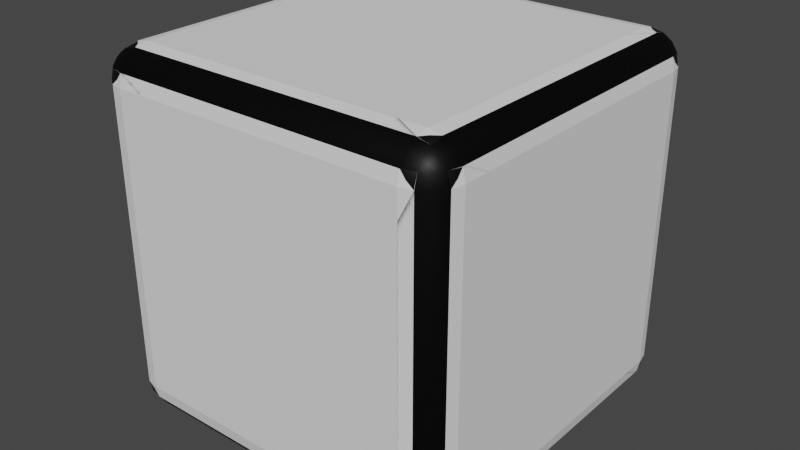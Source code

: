 # Source: Cube_Respaldo.blend  (saved by Blender 2.80.75; exported with 4.5.12 LTS)
import bpy
from mathutils import Matrix  # noqa: F401  (used for matrix-valued properties, if any)

bpy.ops.wm.read_factory_settings(use_empty=True)
scene = bpy.context.scene
scene.name = 'Scene'

# ---- collections
col_collection = bpy.data.collections.new('Collection'); scene.collection.children.link(col_collection)

# ---- materials (node trees are filled in below, after node groups)
mat_border = bpy.data.materials.new('Border')
mat_border.use_transparent_shadow = False
mat_front = bpy.data.materials.new('Front')
mat_front.use_transparent_shadow = False
mat_left = bpy.data.materials.new('Left')
mat_left.use_transparent_shadow = False
mat_back = bpy.data.materials.new('Back')
mat_back.use_transparent_shadow = False
mat_right = bpy.data.materials.new('Right')
mat_right.use_transparent_shadow = False
mat_up = bpy.data.materials.new('Up')
mat_up.use_transparent_shadow = False
mat_bottom = bpy.data.materials.new('Bottom')
mat_bottom.alpha_threshold = 0.0
mat_bottom.use_transparent_shadow = False
mat_bottom.line_color = (0.0, 0.0, 0.0, 1.0)

# ---- node groups
ng_auto_smooth = bpy.data.node_groups.new('Auto Smooth', 'GeometryNodeTree')
_s = ng_auto_smooth.interface.new_socket(name='Geometry', in_out='OUTPUT', socket_type='NodeSocketGeometry')
_s = ng_auto_smooth.interface.new_socket(name='Geometry', in_out='INPUT', socket_type='NodeSocketGeometry')
_s = ng_auto_smooth.interface.new_socket(name='Angle', in_out='INPUT', socket_type='NodeSocketFloat')
_s.subtype = 'ANGLE'
_s.min_value = 0.0
_s.max_value = 3.142
ng_auto_smooth.is_modifier = True
_N = ng_auto_smooth.nodes; _L = ng_auto_smooth.links
n0 = _N.new('NodeGroupOutput'); n0.name = 'Group Output'; n0.location = (480, -100)
n1 = _N.new('NodeGroupInput'); n1.name = 'Group Input'; n1.location = (-420, -300)
n2 = _N.new('NodeGroupInput'); n2.name = 'Group Input.001'; n2.location = (-60, -100)
n3 = _N.new('GeometryNodeSetShadeSmooth'); n3.name = 'Set Shade Smooth'; n3.location = (120, -100)
n3.domain = 'EDGE'
n4 = _N.new('GeometryNodeSetShadeSmooth'); n4.name = 'Set Shade Smooth.001'; n4.location = (300, -100)
n5 = _N.new('GeometryNodeInputMeshEdgeAngle'); n5.name = 'Edge Angle'; n5.location = (-420, -220)
n6 = _N.new('GeometryNodeInputEdgeSmooth'); n6.name = 'Is Edge Smooth'; n6.location = (-60, -160)
n7 = _N.new('GeometryNodeInputShadeSmooth'); n7.name = 'Is Face Smooth'; n7.location = (-240, -340)
n8 = _N.new('FunctionNodeBooleanMath'); n8.name = 'Boolean Math'; n8.location = (-60, -220)
n9 = _N.new('FunctionNodeCompare'); n9.name = 'Compare'; n9.location = (-240, -180)
n9.operation = 'LESS_EQUAL'
_L.new(n5.outputs[0], n9.inputs[0])
_L.new(n4.outputs[0], n0.inputs[0])
_L.new(n1.outputs[1], n9.inputs[1])
_L.new(n9.outputs[0], n8.inputs[0])
_L.new(n7.outputs[0], n8.inputs[1])
_L.new(n2.outputs[0], n3.inputs[0])
_L.new(n6.outputs[0], n3.inputs[1])
_L.new(n3.outputs[0], n4.inputs[0])
_L.new(n8.outputs[0], n3.inputs[2])
n0.is_active_output = True

# ---- material node trees
mat_border.use_nodes = True; mat_border.node_tree.nodes.clear()
_N = mat_border.node_tree.nodes; _L = mat_border.node_tree.links
n0 = _N.new('ShaderNodeOutputMaterial'); n0.name = 'Material Output'; n0.location = (300, 300)
n1 = _N.new('ShaderNodeBsdfPrincipled'); n1.name = 'Principled BSDF'; n1.location = (10, 300)
n1.distribution = 'GGX'
n1.subsurface_method = 'BURLEY'
n1.inputs[0].default_value = (0.0, 0.0, 0.0, 1.0)
n1.inputs[3].default_value = 1.45
n1.inputs[27].default_value = (0.0, 0.0, 0.0, 1.0)
n1.inputs[28].default_value = 1.0
_L.new(n1.outputs[0], n0.inputs[0])
n0.is_active_output = True
mat_front.use_nodes = True; mat_front.node_tree.nodes.clear()
_N = mat_front.node_tree.nodes; _L = mat_front.node_tree.links
n0 = _N.new('ShaderNodeOutputMaterial'); n0.name = 'Material Output'; n0.location = (300, 300)
n1 = _N.new('ShaderNodeBsdfPrincipled'); n1.name = 'Principled BSDF'; n1.location = (10, 300)
n1.distribution = 'GGX'
n1.subsurface_method = 'BURLEY'
n1.inputs[0].default_value = (0.0, 0.006436, 0.8, 1.0)
n1.inputs[3].default_value = 1.45
n1.inputs[27].default_value = (0.0, 0.0, 0.0, 1.0)
n1.inputs[28].default_value = 1.0
_L.new(n1.outputs[0], n0.inputs[0])
n0.is_active_output = True
mat_left.use_nodes = True; mat_left.node_tree.nodes.clear()
_N = mat_left.node_tree.nodes; _L = mat_left.node_tree.links
n0 = _N.new('ShaderNodeOutputMaterial'); n0.name = 'Material Output'; n0.location = (300, 300)
n1 = _N.new('ShaderNodeBsdfPrincipled'); n1.name = 'Principled BSDF'; n1.location = (10, 300)
n1.distribution = 'GGX'
n1.subsurface_method = 'BURLEY'
n1.inputs[0].default_value = (0.8, 0.6883, 0.0, 1.0)
n1.inputs[3].default_value = 1.45
n1.inputs[27].default_value = (0.0, 0.0, 0.0, 1.0)
n1.inputs[28].default_value = 1.0
_L.new(n1.outputs[0], n0.inputs[0])
n0.is_active_output = True
mat_back.use_nodes = True; mat_back.node_tree.nodes.clear()
_N = mat_back.node_tree.nodes; _L = mat_back.node_tree.links
n0 = _N.new('ShaderNodeOutputMaterial'); n0.name = 'Material Output'; n0.location = (300, 300)
n1 = _N.new('ShaderNodeBsdfPrincipled'); n1.name = 'Principled BSDF'; n1.location = (10, 300)
n1.distribution = 'GGX'
n1.subsurface_method = 'BURLEY'
n1.inputs[0].default_value = (0.8, 0.1338, 0.0, 1.0)
n1.inputs[3].default_value = 1.45
n1.inputs[27].default_value = (0.0, 0.0, 0.0, 1.0)
n1.inputs[28].default_value = 1.0
_L.new(n1.outputs[0], n0.inputs[0])
n0.is_active_output = True
mat_right.use_nodes = True; mat_right.node_tree.nodes.clear()
_N = mat_right.node_tree.nodes; _L = mat_right.node_tree.links
n0 = _N.new('ShaderNodeOutputMaterial'); n0.name = 'Material Output'; n0.location = (300, 300)
n1 = _N.new('ShaderNodeBsdfPrincipled'); n1.name = 'Principled BSDF'; n1.location = (10, 300)
n1.distribution = 'GGX'
n1.subsurface_method = 'BURLEY'
n1.inputs[0].default_value = (0.009448, 0.8, 0.0, 1.0)
n1.inputs[3].default_value = 1.45
n1.inputs[27].default_value = (0.0, 0.0, 0.0, 1.0)
n1.inputs[28].default_value = 1.0
_L.new(n1.outputs[0], n0.inputs[0])
n0.is_active_output = True
mat_up.use_nodes = True; mat_up.node_tree.nodes.clear()
_N = mat_up.node_tree.nodes; _L = mat_up.node_tree.links
n0 = _N.new('ShaderNodeOutputMaterial'); n0.name = 'Material Output'; n0.location = (300, 300)
n1 = _N.new('ShaderNodeBsdfPrincipled'); n1.name = 'Principled BSDF'; n1.location = (10, 300)
n1.distribution = 'GGX'
n1.subsurface_method = 'BURLEY'
n1.inputs[0].default_value = (0.8, 0.0, 0.0007974, 1.0)
n1.inputs[3].default_value = 1.45
n1.inputs[27].default_value = (0.0, 0.0, 0.0, 1.0)
n1.inputs[28].default_value = 1.0
_L.new(n1.outputs[0], n0.inputs[0])
n0.is_active_output = True
mat_bottom.use_nodes = True; mat_bottom.node_tree.nodes.clear()
_N = mat_bottom.node_tree.nodes; _L = mat_bottom.node_tree.links
n0 = _N.new('ShaderNodeOutputMaterial'); n0.name = 'Material Output'; n0.location = (300, 300)
n1 = _N.new('ShaderNodeBsdfPrincipled'); n1.name = 'Principled BSDF'; n1.location = (10, 300)
n1.distribution = 'GGX'
n1.subsurface_method = 'BURLEY'
n1.inputs[2].default_value = 0.4
n1.inputs[3].default_value = 1.45
n1.inputs[27].default_value = (0.0, 0.0, 0.0, 1.0)
n1.inputs[28].default_value = 1.0
_L.new(n1.outputs[0], n0.inputs[0])
n0.is_active_output = True

# ---- world
world_world = bpy.data.worlds.new('World'); scene.world = world_world
world_world.use_nodes = True; world_world.node_tree.nodes.clear()
_N = world_world.node_tree.nodes; _L = world_world.node_tree.links
n0 = _N.new('ShaderNodeOutputWorld'); n0.name = 'World Output'; n0.location = (300, 300)
n1 = _N.new('ShaderNodeBackground'); n1.name = 'Background'; n1.location = (10, 300)
n1.inputs[0].default_value = (0.05088, 0.05088, 0.05088, 1.0)
_L.new(n1.outputs[0], n0.inputs[0])
n0.is_active_output = True
world_world.color = (0.05088, 0.05088, 0.05088)
world_world.use_sun_shadow = False
world_world.sun_shadow_jitter_overblur = 0.0

# ---- meshes
me_cube_002 = bpy.data.meshes.new('Cube.002')
me_cube_002.from_pydata([(-0.82, -0.82, -1.0), (-0.82, -1.0, -0.82), (-1.0, -0.82, -0.82), (-0.82, -0.8889, -0.9863), (-0.82, -0.9473, -0.9473), (-0.8889, -0.82, -0.9863), (-0.8906, -0.8906, -0.9698), (-0.887, -0.9381, -0.9381), (-0.9239, -0.9239, -0.9239), (-0.8889, -0.9863, -0.82), (-0.9473, -0.9473, -0.82), (-0.82, -0.9863, -0.8889), (-0.8906, -0.9698, -0.8906), (-0.9381, -0.9381, -0.887), (-0.9863, -0.82, -0.8889), (-0.9473, -0.82, -0.9473), (-0.9863, -0.8889, -0.82), (-0.9698, -0.8906, -0.8906), (-0.9381, -0.887, -0.9381), (-0.82, -1.0, 0.82), (-0.82, -0.82, 1.0), (-1.0, -0.82, 0.82), (-0.82, -0.9863, 0.8889), (-0.82, -0.9473, 0.9473), (-0.8889, -0.9863, 0.82), (-0.8906, -0.9698, 0.8906), (-0.887, -0.9381, 0.9381), (-0.9239, -0.9239, 0.9239), (-0.8889, -0.82, 0.9863), (-0.9473, -0.82, 0.9473), (-0.82, -0.8889, 0.9863), (-0.8906, -0.8906, 0.9698), (-0.9381, -0.887, 0.9381), (-0.9863, -0.8889, 0.82), (-0.9473, -0.9473, 0.82), (-0.9863, -0.82, 0.8889), (-0.9698, -0.8906, 0.8906), (-0.9381, -0.9381, 0.887), (-0.82, 0.82, -1.0), (-1.0, 0.82, -0.82), (-0.82, 1.0, -0.82), (-0.8889, 0.82, -0.9863), (-0.9473, 0.82, -0.9473), (-0.82, 0.8889, -0.9863), (-0.8906, 0.8906, -0.9698), (-0.9381, 0.887, -0.9381), (-0.9239, 0.9239, -0.9239), (-0.9863, 0.8889, -0.82), (-0.9473, 0.9473, -0.82), (-0.9863, 0.82, -0.8889), (-0.9698, 0.8906, -0.8906), (-0.9381, 0.9381, -0.887), (-0.82, 0.9863, -0.8889), (-0.82, 0.9473, -0.9473), (-0.8889, 0.9863, -0.82), (-0.8906, 0.9698, -0.8906), (-0.887, 0.9381, -0.9381), (-0.82, 0.82, 1.0), (-0.82, 1.0, 0.82), (-1.0, 0.82, 0.82), (-0.82, 0.8889, 0.9863), (-0.82, 0.9473, 0.9473), (-0.8889, 0.82, 0.9863), (-0.8906, 0.8906, 0.9698), (-0.887, 0.9381, 0.9381), (-0.9239, 0.9239, 0.9239), (-0.8889, 0.9863, 0.82), (-0.9473, 0.9473, 0.82), (-0.82, 0.9863, 0.8889), (-0.8906, 0.9698, 0.8906), (-0.9381, 0.9381, 0.887), (-0.9863, 0.82, 0.8889), (-0.9473, 0.82, 0.9473), (-0.9863, 0.8889, 0.82), (-0.9698, 0.8906, 0.8906), (-0.9381, 0.887, 0.9381), (0.82, -0.82, -1.0), (1.0, -0.82, -0.82), (0.82, -1.0, -0.82), (0.8889, -0.82, -0.9863), (0.9473, -0.82, -0.9473), (0.82, -0.8889, -0.9863), (0.8906, -0.8906, -0.9698), (0.9381, -0.887, -0.9381), (0.9239, -0.9239, -0.9239), (0.9863, -0.8889, -0.82), (0.9473, -0.9473, -0.82), (0.9863, -0.82, -0.8889), (0.9698, -0.8906, -0.8906), (0.9381, -0.9381, -0.887), (0.82, -0.9863, -0.8889), (0.82, -0.9473, -0.9473), (0.8889, -0.9863, -0.82), (0.8906, -0.9698, -0.8906), (0.887, -0.9381, -0.9381), (0.82, -0.82, 1.0), (0.82, -1.0, 0.82), (1.0, -0.82, 0.82), (0.82, -0.8889, 0.9863), (0.82, -0.9473, 0.9473), (0.8889, -0.82, 0.9863), (0.8906, -0.8906, 0.9698), (0.887, -0.9381, 0.9381), (0.9239, -0.9239, 0.9239), (0.8889, -0.9863, 0.82), (0.9473, -0.9473, 0.82), (0.82, -0.9863, 0.8889), (0.8906, -0.9698, 0.8906), (0.9381, -0.9381, 0.887), (0.9863, -0.82, 0.8889), (0.9473, -0.82, 0.9473), (0.9863, -0.8889, 0.82), (0.9698, -0.8906, 0.8906), (0.9381, -0.887, 0.9381), (0.82, 0.82, -1.0), (0.82, 1.0, -0.82), (1.0, 0.82, -0.82), (0.82, 0.8889, -0.9863), (0.82, 0.9473, -0.9473), (0.8889, 0.82, -0.9863), (0.8906, 0.8906, -0.9698), (0.887, 0.9381, -0.9381), (0.9239, 0.9239, -0.9239), (0.8889, 0.9863, -0.82), (0.9473, 0.9473, -0.82), (0.82, 0.9863, -0.8889), (0.8906, 0.9698, -0.8906), (0.9381, 0.9381, -0.887), (0.9863, 0.82, -0.8889), (0.9473, 0.82, -0.9473), (0.9863, 0.8889, -0.82), (0.9698, 0.8906, -0.8906), (0.9381, 0.887, -0.9381), (0.82, 0.82, 1.0), (1.0, 0.82, 0.82), (0.82, 1.0, 0.82), (0.8889, 0.82, 0.9863), (0.9473, 0.82, 0.9473), (0.82, 0.8889, 0.9863), (0.8906, 0.8906, 0.9698), (0.9381, 0.887, 0.9381), (0.9239, 0.9239, 0.9239), (0.9863, 0.8889, 0.82), (0.9473, 0.9473, 0.82), (0.9863, 0.82, 0.8889), (0.9698, 0.8906, 0.8906), (0.9381, 0.9381, 0.887), (0.82, 0.9863, 0.8889), (0.82, 0.9473, 0.9473), (0.8889, 0.9863, 0.82), (0.8906, 0.9698, 0.8906), (0.887, 0.9381, 0.9381)], [], [(78, 96, 19, 1), (116, 134, 97, 77), (133, 57, 20, 95), (2, 21, 59, 39), (40, 58, 135, 115), (0, 3, 6, 5), (3, 4, 7, 6), (5, 6, 18, 15), (6, 7, 8, 18), (1, 9, 12, 11), (9, 10, 13, 12), (11, 12, 7, 4), (12, 13, 8, 7), (2, 14, 17, 16), (14, 15, 18, 17), (16, 17, 13, 10), (17, 18, 8, 13), (19, 22, 25, 24), (22, 23, 26, 25), (24, 25, 37, 34), (25, 26, 27, 37), (20, 28, 31, 30), (28, 29, 32, 31), (30, 31, 26, 23), (31, 32, 27, 26), (21, 33, 36, 35), (33, 34, 37, 36), (35, 36, 32, 29), (36, 37, 27, 32), (38, 41, 44, 43), (41, 42, 45, 44), (43, 44, 56, 53), (44, 45, 46, 56), (39, 47, 50, 49), (47, 48, 51, 50), (49, 50, 45, 42), (50, 51, 46, 45), (40, 52, 55, 54), (52, 53, 56, 55), (54, 55, 51, 48), (55, 56, 46, 51), (57, 60, 63, 62), (60, 61, 64, 63), (62, 63, 75, 72), (63, 64, 65, 75), (58, 66, 69, 68), (66, 67, 70, 69), (68, 69, 64, 61), (69, 70, 65, 64), (59, 71, 74, 73), (71, 72, 75, 74), (73, 74, 70, 67), (74, 75, 65, 70), (76, 79, 82, 81), (79, 80, 83, 82), (81, 82, 94, 91), (82, 83, 84, 94), (77, 85, 88, 87), (85, 86, 89, 88), (87, 88, 83, 80), (88, 89, 84, 83), (78, 90, 93, 92), (90, 91, 94, 93), (92, 93, 89, 86), (93, 94, 84, 89), (95, 98, 101, 100), (98, 99, 102, 101), (100, 101, 113, 110), (101, 102, 103, 113), (96, 104, 107, 106), (104, 105, 108, 107), (106, 107, 102, 99), (107, 108, 103, 102), (97, 109, 112, 111), (109, 110, 113, 112), (111, 112, 108, 105), (112, 113, 103, 108), (114, 117, 120, 119), (117, 118, 121, 120), (119, 120, 132, 129), (120, 121, 122, 132), (115, 123, 126, 125), (123, 124, 127, 126), (125, 126, 121, 118), (126, 127, 122, 121), (116, 128, 131, 130), (128, 129, 132, 131), (130, 131, 127, 124), (131, 132, 122, 127), (133, 136, 139, 138), (136, 137, 140, 139), (138, 139, 151, 148), (139, 140, 141, 151), (134, 142, 145, 144), (142, 143, 146, 145), (144, 145, 140, 137), (145, 146, 141, 140), (135, 147, 150, 149), (147, 148, 151, 150), (149, 150, 146, 143), (150, 151, 141, 146), (38, 0, 5, 41), (41, 5, 15, 42), (42, 15, 14, 49), (49, 14, 2, 39), (1, 19, 24, 9), (9, 24, 34, 10), (10, 34, 33, 16), (16, 33, 21, 2), (20, 57, 62, 28), (28, 62, 72, 29), (29, 72, 71, 35), (35, 71, 59, 21), (58, 40, 54, 66), (66, 54, 48, 67), (67, 48, 47, 73), (73, 47, 39, 59), (114, 38, 43, 117), (117, 43, 53, 118), (118, 53, 52, 125), (125, 52, 40, 115), (57, 133, 138, 60), (60, 138, 148, 61), (61, 148, 147, 68), (68, 147, 135, 58), (134, 116, 130, 142), (142, 130, 124, 143), (143, 124, 123, 149), (149, 123, 115, 135), (76, 114, 119, 79), (79, 119, 129, 80), (80, 129, 128, 87), (87, 128, 116, 77), (133, 95, 100, 136), (136, 100, 110, 137), (137, 110, 109, 144), (144, 109, 97, 134), (96, 78, 92, 104), (104, 92, 86, 105), (105, 86, 85, 111), (111, 85, 77, 97), (0, 76, 81, 3), (3, 81, 91, 4), (4, 91, 90, 11), (11, 90, 78, 1), (95, 20, 30, 98), (98, 30, 23, 99), (99, 23, 22, 106), (106, 22, 19, 96), (38, 114, 76, 0)])
_uv = me_cube_002.uv_layers.new(name='UVMap')
_uv.uv.foreach_set('vector', [0.3975, 0.7725, 0.6025, 0.7725, 0.6025, 0.9775, 0.3975, 0.9775, 0.3975, 0.5225, 0.6025, 0.5225, 0.6025, 0.7275, 0.3975, 0.7275, 0.6475, 0.5225, 0.8525, 0.5225, 0.8525, 0.7275, 0.6475, 0.7275, 0.3975, 0.0225, 0.6025, 0.0225, 0.6025, 0.2275, 0.3975, 0.2275, 0.3975, 0.2725, 0.6025, 0.2725, 0.6025, 0.4775, 0.3975, 0.4775, 0.1475, 0.7275, 0.1475, 0.7361, 0.1387, 0.7363, 0.1389, 0.7275, 0.1475, 0.7361, 0.1475, 0.75, 0.1391, 0.75, 0.1387, 0.7363, 0.1389, 0.7275, 0.1387, 0.7363, 0.125, 0.7359, 0.125, 0.7275, 0.1387, 0.7363, 0.1391, 0.75, 0.1345, 0.75, 0.125, 0.7359, 0.3975, 0.9775, 0.3975, 0.9861, 0.3887, 0.9863, 0.3889, 0.9775, 0.3975, 0.9861, 0.3975, 1.0, 0.3891, 1.0, 0.3887, 0.9863, 0.3889, 0.9775, 0.3887, 0.9863, 0.375, 0.9859, 0.375, 0.9775, 0.3887, 0.9863, 0.3891, 1.0, 0.3845, 1.0, 0.375, 0.9859, 0.3975, 0.0225, 0.3889, 0.0225, 0.3887, 0.01367, 0.3975, 0.01389, 0.3889, 0.0225, 0.375, 0.0225, 0.375, 0.01412, 0.3887, 0.01367, 0.3975, 0.01389, 0.3887, 0.01367, 0.3891, 0.0, 0.3975, 0.0, 0.3887, 0.01367, 0.375, 0.01412, 0.375, 0.00951, 0.3891, 0.0, 0.6025, 0.9775, 0.6111, 0.9775, 0.6113, 0.9863, 0.6025, 0.9861, 0.6111, 0.9775, 0.625, 0.9775, 0.625, 0.9859, 0.6113, 0.9863, 0.6025, 0.9861, 0.6113, 0.9863, 0.6109, 1.0, 0.6025, 1.0, 0.6113, 0.9863, 0.625, 0.9859, 0.625, 0.9905, 0.6109, 1.0, 0.8525, 0.7275, 0.8611, 0.7275, 0.8613, 0.7363, 0.8525, 0.7361, 0.8611, 0.7275, 0.875, 0.7275, 0.875, 0.7359, 0.8613, 0.7363, 0.8525, 0.7361, 0.8613, 0.7363, 0.8609, 0.75, 0.8525, 0.75, 0.8613, 0.7363, 0.875, 0.7359, 0.875, 0.7405, 0.8609, 0.75, 0.6025, 0.0225, 0.6025, 0.01389, 0.6113, 0.01367, 0.6111, 0.0225, 0.6025, 0.01389, 0.6025, 0.0, 0.6109, 0.0, 0.6113, 0.01367, 0.6111, 0.0225, 0.6113, 0.01367, 0.625, 0.01412, 0.625, 0.0225, 0.6113, 0.01367, 0.6109, 0.0, 0.6155, 0.0, 0.625, 0.01412, 0.1475, 0.5225, 0.1389, 0.5225, 0.1387, 0.5137, 0.1475, 0.5139, 0.1389, 0.5225, 0.125, 0.5225, 0.125, 0.5141, 0.1387, 0.5137, 0.1475, 0.5139, 0.1387, 0.5137, 0.1391, 0.5, 0.1475, 0.5, 0.1387, 0.5137, 0.125, 0.5141, 0.125, 0.5095, 0.1391, 0.5, 0.3975, 0.2275, 0.3975, 0.2361, 0.3887, 0.2363, 0.3889, 0.2275, 0.3975, 0.2361, 0.3975, 0.25, 0.3891, 0.25, 0.3887, 0.2363, 0.3889, 0.2275, 0.3887, 0.2363, 0.375, 0.2359, 0.375, 0.2275, 0.3887, 0.2363, 0.3891, 0.25, 0.3845, 0.25, 0.375, 0.2359, 0.3975, 0.2725, 0.3889, 0.2725, 0.3887, 0.2637, 0.3975, 0.2639, 0.3889, 0.2725, 0.375, 0.2725, 0.375, 0.2641, 0.3887, 0.2637, 0.3975, 0.2639, 0.3887, 0.2637, 0.3891, 0.25, 0.3975, 0.25, 0.3887, 0.2637, 0.375, 0.2641, 0.375, 0.2595, 0.3891, 0.25, 0.8525, 0.5225, 0.8525, 0.5139, 0.8613, 0.5137, 0.8611, 0.5225, 0.8525, 0.5139, 0.8525, 0.5, 0.8609, 0.5, 0.8613, 0.5137, 0.8611, 0.5225, 0.8613, 0.5137, 0.875, 0.5141, 0.875, 0.5225, 0.8613, 0.5137, 0.8609, 0.5, 0.8655, 0.5, 0.875, 0.5141, 0.6025, 0.2725, 0.6025, 0.2639, 0.6113, 0.2637, 0.6111, 0.2725, 0.6025, 0.2639, 0.6025, 0.25, 0.6109, 0.25, 0.6113, 0.2637, 0.6111, 0.2725, 0.6113, 0.2637, 0.625, 0.2641, 0.625, 0.2725, 0.6113, 0.2637, 0.6109, 0.25, 0.6155, 0.25, 0.625, 0.2641, 0.6025, 0.2275, 0.6111, 0.2275, 0.6113, 0.2363, 0.6025, 0.2361, 0.6111, 0.2275, 0.625, 0.2275, 0.625, 0.2359, 0.6113, 0.2363, 0.6025, 0.2361, 0.6113, 0.2363, 0.6109, 0.25, 0.6025, 0.25, 0.6113, 0.2363, 0.625, 0.2359, 0.625, 0.2405, 0.6109, 0.25, 0.3525, 0.7275, 0.3611, 0.7275, 0.3613, 0.7363, 0.3525, 0.7361, 0.3611, 0.7275, 0.375, 0.7275, 0.375, 0.7359, 0.3613, 0.7363, 0.3525, 0.7361, 0.3613, 0.7363, 0.3609, 0.75, 0.3525, 0.75, 0.3613, 0.7363, 0.375, 0.7359, 0.3782, 0.75, 0.3609, 0.75, 0.3975, 0.7275, 0.3975, 0.7361, 0.3887, 0.7363, 0.3889, 0.7275, 0.3975, 0.7361, 0.3975, 0.75, 0.3891, 0.75, 0.3887, 0.7363, 0.3889, 0.7275, 0.3887, 0.7363, 0.375, 0.7359, 0.375, 0.7275, 0.3887, 0.7363, 0.3891, 0.75, 0.3782, 0.75, 0.375, 0.7359, 0.3975, 0.7725, 0.3889, 0.7725, 0.3887, 0.7637, 0.3975, 0.7639, 0.3889, 0.7725, 0.375, 0.7725, 0.375, 0.7641, 0.3887, 0.7637, 0.3975, 0.7639, 0.3887, 0.7637, 0.3891, 0.75, 0.3975, 0.75, 0.3887, 0.7637, 0.375, 0.7641, 0.3782, 0.75, 0.3891, 0.75, 0.6475, 0.7275, 0.6475, 0.7361, 0.6387, 0.7363, 0.6389, 0.7275, 0.6475, 0.7361, 0.6475, 0.75, 0.6391, 0.75, 0.6387, 0.7363, 0.6389, 0.7275, 0.6387, 0.7363, 0.625, 0.7359, 0.625, 0.7275, 0.6387, 0.7363, 0.6391, 0.75, 0.625, 0.7468, 0.625, 0.7359, 0.6025, 0.7725, 0.6025, 0.7639, 0.6113, 0.7637, 0.6111, 0.7725, 0.6025, 0.7639, 0.6025, 0.75, 0.6109, 0.75, 0.6113, 0.7637, 0.6111, 0.7725, 0.6113, 0.7637, 0.625, 0.7641, 0.625, 0.7725, 0.6113, 0.7637, 0.6109, 0.75, 0.625, 0.7468, 0.625, 0.7641, 0.6025, 0.7275, 0.6111, 0.7275, 0.6113, 0.7363, 0.6025, 0.7361, 0.6111, 0.7275, 0.625, 0.7275, 0.625, 0.7359, 0.6113, 0.7363, 0.6025, 0.7361, 0.6113, 0.7363, 0.6109, 0.75, 0.6025, 0.75, 0.6113, 0.7363, 0.625, 0.7359, 0.625, 0.7468, 0.6109, 0.75, 0.3525, 0.5225, 0.3525, 0.5139, 0.3613, 0.5137, 0.3611, 0.5225, 0.3525, 0.5139, 0.3525, 0.5, 0.3609, 0.5, 0.3613, 0.5137, 0.3611, 0.5225, 0.3613, 0.5137, 0.375, 0.5141, 0.375, 0.5225, 0.3613, 0.5137, 0.3609, 0.5, 0.375, 0.5032, 0.375, 0.5141, 0.3975, 0.4775, 0.3975, 0.4861, 0.3887, 0.4863, 0.3889, 0.4775, 0.3975, 0.4861, 0.3975, 0.5, 0.3891, 0.5, 0.3887, 0.4863, 0.3889, 0.4775, 0.3887, 0.4863, 0.375, 0.4859, 0.375, 0.4775, 0.3887, 0.4863, 0.3891, 0.5, 0.375, 0.5032, 0.375, 0.4859, 0.3975, 0.5225, 0.3889, 0.5225, 0.3887, 0.5137, 0.3975, 0.5139, 0.3889, 0.5225, 0.375, 0.5225, 0.375, 0.5141, 0.3887, 0.5137, 0.3975, 0.5139, 0.3887, 0.5137, 0.3891, 0.5, 0.3975, 0.5, 0.3887, 0.5137, 0.375, 0.5141, 0.375, 0.5032, 0.3891, 0.5, 0.6475, 0.5225, 0.6389, 0.5225, 0.6387, 0.5137, 0.6475, 0.5139, 0.6389, 0.5225, 0.625, 0.5225, 0.625, 0.5141, 0.6387, 0.5137, 0.6475, 0.5139, 0.6387, 0.5137, 0.6391, 0.5, 0.6475, 0.5, 0.6387, 0.5137, 0.625, 0.5141, 0.6218, 0.5, 0.6391, 0.5, 0.6025, 0.5225, 0.6025, 0.5139, 0.6113, 0.5137, 0.6111, 0.5225, 0.6025, 0.5139, 0.6025, 0.5, 0.6109, 0.5, 0.6113, 0.5137, 0.6111, 0.5225, 0.6113, 0.5137, 0.625, 0.5141, 0.625, 0.5225, 0.6113, 0.5137, 0.6109, 0.5, 0.6218, 0.5, 0.625, 0.5141, 0.6025, 0.4775, 0.6111, 0.4775, 0.6113, 0.4863, 0.6025, 0.4861, 0.6111, 0.4775, 0.625, 0.4775, 0.625, 0.4859, 0.6113, 0.4863, 0.6025, 0.4861, 0.6113, 0.4863, 0.6109, 0.5, 0.6025, 0.5, 0.6113, 0.4863, 0.625, 0.4859, 0.6218, 0.5, 0.6109, 0.5, 0.1475, 0.5225, 0.1475, 0.7275, 0.1389, 0.7275, 0.1389, 0.5225, 0.1389, 0.5225, 0.1389, 0.7275, 0.125, 0.7275, 0.125, 0.5225, 0.375, 0.2275, 0.375, 0.0225, 0.3889, 0.0225, 0.3889, 0.2275, 0.3889, 0.2275, 0.3889, 0.0225, 0.3975, 0.0225, 0.3975, 0.2275, 0.3975, 0.9775, 0.6025, 0.9775, 0.6025, 0.9861, 0.3975, 0.9861, 0.3975, 0.9861, 0.6025, 0.9861, 0.6025, 1.0, 0.3975, 1.0, 0.3975, 0.0, 0.6025, 0.0, 0.6025, 0.01389, 0.3975, 0.01389, 0.3975, 0.01389, 0.6025, 0.01389, 0.6025, 0.0225, 0.3975, 0.0225, 0.8525, 0.7275, 0.8525, 0.5225, 0.8611, 0.5225, 0.8611, 0.7275, 0.8611, 0.7275, 0.8611, 0.5225, 0.875, 0.5225, 0.875, 0.7275, 0.625, 0.0225, 0.625, 0.2275, 0.6111, 0.2275, 0.6111, 0.0225, 0.6111, 0.0225, 0.6111, 0.2275, 0.6025, 0.2275, 0.6025, 0.0225, 0.6025, 0.2725, 0.3975, 0.2725, 0.3975, 0.2639, 0.6025, 0.2639, 0.6025, 0.2639, 0.3975, 0.2639, 0.3975, 0.25, 0.6025, 0.25, 0.6025, 0.25, 0.3975, 0.25, 0.3975, 0.2361, 0.6025, 0.2361, 0.6025, 0.2361, 0.3975, 0.2361, 0.3975, 0.2275, 0.6025, 0.2275, 0.3525, 0.5225, 0.1475, 0.5225, 0.1475, 0.5139, 0.3525, 0.5139, 0.3525, 0.5139, 0.1475, 0.5139, 0.1475, 0.5, 0.3525, 0.5, 0.375, 0.4775, 0.375, 0.2725, 0.3889, 0.2725, 0.3889, 0.4775, 0.3889, 0.4775, 0.3889, 0.2725, 0.3975, 0.2725, 0.3975, 0.4775, 0.8525, 0.5225, 0.6475, 0.5225, 0.6475, 0.5139, 0.8525, 0.5139, 0.8525, 0.5139, 0.6475, 0.5139, 0.6475, 0.5, 0.8525, 0.5, 0.625, 0.2725, 0.625, 0.4775, 0.6111, 0.4775, 0.6111, 0.2725, 0.6111, 0.2725, 0.6111, 0.4775, 0.6025, 0.4775, 0.6025, 0.2725, 0.6025, 0.5225, 0.3975, 0.5225, 0.3975, 0.5139, 0.6025, 0.5139, 0.6025, 0.5139, 0.3975, 0.5139, 0.3975, 0.5, 0.6025, 0.5, 0.6025, 0.5, 0.3975, 0.5, 0.3975, 0.4861, 0.6025, 0.4861, 0.6025, 0.4861, 0.3975, 0.4861, 0.3975, 0.4775, 0.6025, 0.4775, 0.3525, 0.7275, 0.3525, 0.5225, 0.3611, 0.5225, 0.3611, 0.7275, 0.3611, 0.7275, 0.3611, 0.5225, 0.375, 0.5225, 0.375, 0.7275, 0.375, 0.7275, 0.375, 0.5225, 0.3889, 0.5225, 0.3889, 0.7275, 0.3889, 0.7275, 0.3889, 0.5225, 0.3975, 0.5225, 0.3975, 0.7275, 0.6475, 0.5225, 0.6475, 0.7275, 0.6389, 0.7275, 0.6389, 0.5225, 0.6389, 0.5225, 0.6389, 0.7275, 0.625, 0.7275, 0.625, 0.5225, 0.625, 0.5225, 0.625, 0.7275, 0.6111, 0.7275, 0.6111, 0.5225, 0.6111, 0.5225, 0.6111, 0.7275, 0.6025, 0.7275, 0.6025, 0.5225, 0.6025, 0.7725, 0.3975, 0.7725, 0.3975, 0.7639, 0.6025, 0.7639, 0.6025, 0.7639, 0.3975, 0.7639, 0.3975, 0.75, 0.6025, 0.75, 0.6025, 0.75, 0.3975, 0.75, 0.3975, 0.7361, 0.6025, 0.7361, 0.6025, 0.7361, 0.3975, 0.7361, 0.3975, 0.7275, 0.6025, 0.7275, 0.1475, 0.7275, 0.3525, 0.7275, 0.3525, 0.7361, 0.1475, 0.7361, 0.1475, 0.7361, 0.3525, 0.7361, 0.3525, 0.75, 0.1475, 0.75, 0.375, 0.9775, 0.375, 0.7725, 0.3889, 0.7725, 0.3889, 0.9775, 0.3889, 0.9775, 0.3889, 0.7725, 0.3975, 0.7725, 0.3975, 0.9775, 0.6475, 0.7275, 0.8525, 0.7275, 0.8525, 0.7361, 0.6475, 0.7361, 0.6475, 0.7361, 0.8525, 0.7361, 0.8525, 0.75, 0.6475, 0.75, 0.625, 0.7725, 0.625, 0.9775, 0.6111, 0.9775, 0.6111, 0.7725, 0.6111, 0.7725, 0.6111, 0.9775, 0.6025, 0.9775, 0.6025, 0.7725, 0.1475, 0.5225, 0.3525, 0.5225, 0.3525, 0.7275, 0.1475, 0.7275])
me_cube_002.use_remesh_preserve_volume = False
me_cube_002.use_remesh_preserve_attributes = False
me_cube_002.use_mirror_vertex_groups = False
me_cube_002.update()
me_cube_003 = bpy.data.meshes.new('Cube.003')
me_cube_003.from_pydata([(-0.82, -0.8889, -0.9863), (-0.82, -0.9473, -0.9473), (-0.8889, -0.82, -0.9863), (-0.8906, -0.8906, -0.9698), (-0.887, -0.9381, -0.9381), (-0.9239, -0.9239, -0.9239), (-0.8889, -0.9863, -0.82), (-0.9473, -0.9473, -0.82), (-0.82, -0.9863, -0.8889), (-0.8906, -0.9698, -0.8906), (-0.9381, -0.9381, -0.887), (-0.9863, -0.82, -0.8889), (-0.9473, -0.82, -0.9473), (-0.9863, -0.8889, -0.82), (-0.9698, -0.8906, -0.8906), (-0.9381, -0.887, -0.9381), (-0.82, -0.9863, 0.8889), (-0.82, -0.9473, 0.9473), (-0.8889, -0.9863, 0.82), (-0.8906, -0.9698, 0.8906), (-0.887, -0.9381, 0.9381), (-0.9239, -0.9239, 0.9239), (-0.8889, -0.82, 0.9863), (-0.9473, -0.82, 0.9473), (-0.82, -0.8889, 0.9863), (-0.8906, -0.8906, 0.9698), (-0.9381, -0.887, 0.9381), (-0.9863, -0.8889, 0.82), (-0.9473, -0.9473, 0.82), (-0.9863, -0.82, 0.8889), (-0.9698, -0.8906, 0.8906), (-0.9381, -0.9381, 0.887), (-0.8889, 0.82, -0.9863), (-0.9473, 0.82, -0.9473), (-0.82, 0.8889, -0.9863), (-0.8906, 0.8906, -0.9698), (-0.9381, 0.887, -0.9381), (-0.9239, 0.9239, -0.9239), (-0.9863, 0.8889, -0.82), (-0.9473, 0.9473, -0.82), (-0.9863, 0.82, -0.8889), (-0.9698, 0.8906, -0.8906), (-0.9381, 0.9381, -0.887), (-0.82, 0.9863, -0.8889), (-0.82, 0.9473, -0.9473), (-0.8889, 0.9863, -0.82), (-0.8906, 0.9698, -0.8906), (-0.887, 0.9381, -0.9381), (-0.82, 0.8889, 0.9863), (-0.82, 0.9473, 0.9473), (-0.8889, 0.82, 0.9863), (-0.8906, 0.8906, 0.9698), (-0.887, 0.9381, 0.9381), (-0.9239, 0.9239, 0.9239), (-0.8889, 0.9863, 0.82), (-0.9473, 0.9473, 0.82), (-0.82, 0.9863, 0.8889), (-0.8906, 0.9698, 0.8906), (-0.9381, 0.9381, 0.887), (-0.9863, 0.82, 0.8889), (-0.9473, 0.82, 0.9473), (-0.9863, 0.8889, 0.82), (-0.9698, 0.8906, 0.8906), (-0.9381, 0.887, 0.9381), (0.8889, -0.82, -0.9863), (0.9473, -0.82, -0.9473), (0.82, -0.8889, -0.9863), (0.8906, -0.8906, -0.9698), (0.9381, -0.887, -0.9381), (0.9239, -0.9239, -0.9239), (0.9863, -0.8889, -0.82), (0.9473, -0.9473, -0.82), (0.9863, -0.82, -0.8889), (0.9698, -0.8906, -0.8906), (0.9381, -0.9381, -0.887), (0.82, -0.9863, -0.8889), (0.82, -0.9473, -0.9473), (0.8889, -0.9863, -0.82), (0.8906, -0.9698, -0.8906), (0.887, -0.9381, -0.9381), (0.82, -0.8889, 0.9863), (0.82, -0.9473, 0.9473), (0.8889, -0.82, 0.9863), (0.8906, -0.8906, 0.9698), (0.887, -0.9381, 0.9381), (0.9239, -0.9239, 0.9239), (0.8889, -0.9863, 0.82), (0.9473, -0.9473, 0.82), (0.82, -0.9863, 0.8889), (0.8906, -0.9698, 0.8906), (0.9381, -0.9381, 0.887), (0.9863, -0.82, 0.8889), (0.9473, -0.82, 0.9473), (0.9863, -0.8889, 0.82), (0.9698, -0.8906, 0.8906), (0.9381, -0.887, 0.9381), (0.82, 0.8889, -0.9863), (0.82, 0.9473, -0.9473), (0.8889, 0.82, -0.9863), (0.8906, 0.8906, -0.9698), (0.887, 0.9381, -0.9381), (0.9239, 0.9239, -0.9239), (0.8889, 0.9863, -0.82), (0.9473, 0.9473, -0.82), (0.82, 0.9863, -0.8889), (0.8906, 0.9698, -0.8906), (0.9381, 0.9381, -0.887), (0.9863, 0.82, -0.8889), (0.9473, 0.82, -0.9473), (0.9863, 0.8889, -0.82), (0.9698, 0.8906, -0.8906), (0.9381, 0.887, -0.9381), (0.8889, 0.82, 0.9863), (0.9473, 0.82, 0.9473), (0.82, 0.8889, 0.9863), (0.8906, 0.8906, 0.9698), (0.9381, 0.887, 0.9381), (0.9239, 0.9239, 0.9239), (0.9863, 0.8889, 0.82), (0.9473, 0.9473, 0.82), (0.9863, 0.82, 0.8889), (0.9698, 0.8906, 0.8906), (0.9381, 0.9381, 0.887), (0.82, 0.9863, 0.8889), (0.82, 0.9473, 0.9473), (0.8889, 0.9863, 0.82), (0.8906, 0.9698, 0.8906), (0.887, 0.9381, 0.9381), (-0.82, -0.6779, -1.0), (-0.6779, -0.82, -1.0), (-0.82, -0.8888, -0.9863), (-0.8888, -0.82, -0.9863), (-0.801, -0.749, -1.0), (-0.749, -0.801, -1.0), (-0.6779, -1.0, -0.82), (-0.82, -1.0, -0.6779), (-0.8888, -0.9863, -0.82), (-0.82, -0.9863, -0.8888), (-0.749, -1.0, -0.801), (-0.801, -1.0, -0.749), (-1.0, -0.82, -0.6779), (-1.0, -0.6779, -0.82), (-0.9863, -0.82, -0.8888), (-0.9863, -0.8888, -0.82), (-1.0, -0.801, -0.749), (-1.0, -0.749, -0.801), (-0.82, -1.0, 0.6779), (-0.6779, -1.0, 0.82), (-0.82, -0.9863, 0.8888), (-0.8888, -0.9863, 0.82), (-0.801, -1.0, 0.749), (-0.749, -1.0, 0.801), (-0.6779, -0.82, 1.0), (-0.82, -0.6779, 1.0), (-0.8888, -0.82, 0.9863), (-0.82, -0.8888, 0.9863), (-0.749, -0.801, 1.0), (-0.801, -0.749, 1.0), (-1.0, -0.6779, 0.82), (-1.0, -0.82, 0.6779), (-0.9863, -0.8888, 0.82), (-0.9863, -0.82, 0.8888), (-1.0, -0.749, 0.801), (-1.0, -0.801, 0.749), (-0.6779, 0.82, -1.0), (-0.82, 0.6779, -1.0), (-0.8888, 0.82, -0.9863), (-0.82, 0.8888, -0.9863), (-0.749, 0.801, -1.0), (-0.801, 0.749, -1.0), (-1.0, 0.6779, -0.82), (-1.0, 0.82, -0.6779), (-0.9863, 0.8888, -0.82), (-0.9863, 0.82, -0.8888), (-1.0, 0.749, -0.801), (-1.0, 0.801, -0.749), (-0.82, 1.0, -0.6779), (-0.6779, 1.0, -0.82), (-0.82, 0.9863, -0.8888), (-0.8888, 0.9863, -0.82), (-0.801, 1.0, -0.749), (-0.749, 1.0, -0.801), (-0.82, 0.6779, 1.0), (-0.6779, 0.82, 1.0), (-0.82, 0.8888, 0.9863), (-0.8888, 0.82, 0.9863), (-0.801, 0.749, 1.0), (-0.749, 0.801, 1.0), (-0.6779, 1.0, 0.82), (-0.82, 1.0, 0.6779), (-0.8888, 0.9863, 0.82), (-0.82, 0.9863, 0.8888), (-0.749, 1.0, 0.801), (-0.801, 1.0, 0.749), (-1.0, 0.82, 0.6779), (-1.0, 0.6779, 0.82), (-0.9863, 0.82, 0.8888), (-0.9863, 0.8888, 0.82), (-1.0, 0.801, 0.749), (-1.0, 0.749, 0.801), (0.6779, -0.82, -1.0), (0.82, -0.6779, -1.0), (0.8888, -0.82, -0.9863), (0.82, -0.8888, -0.9863), (0.749, -0.801, -1.0), (0.801, -0.749, -1.0), (1.0, -0.6779, -0.82), (1.0, -0.82, -0.6779), (0.9863, -0.8888, -0.82), (0.9863, -0.82, -0.8888), (1.0, -0.749, -0.801), (1.0, -0.801, -0.749), (0.82, -1.0, -0.6779), (0.6779, -1.0, -0.82), (0.82, -0.9863, -0.8888), (0.8888, -0.9863, -0.82), (0.801, -1.0, -0.749), (0.749, -1.0, -0.801), (0.82, -0.6779, 1.0), (0.6779, -0.82, 1.0), (0.82, -0.8888, 0.9863), (0.8888, -0.82, 0.9863), (0.801, -0.749, 1.0), (0.749, -0.801, 1.0), (0.6779, -1.0, 0.82), (0.82, -1.0, 0.6779), (0.8888, -0.9863, 0.82), (0.82, -0.9863, 0.8888), (0.749, -1.0, 0.801), (0.801, -1.0, 0.749), (1.0, -0.82, 0.6779), (1.0, -0.6779, 0.82), (0.9863, -0.82, 0.8888), (0.9863, -0.8888, 0.82), (1.0, -0.801, 0.749), (1.0, -0.749, 0.801), (0.82, 0.6779, -1.0), (0.6779, 0.82, -1.0), (0.82, 0.8888, -0.9863), (0.8888, 0.82, -0.9863), (0.801, 0.749, -1.0), (0.749, 0.801, -1.0), (0.6779, 1.0, -0.82), (0.82, 1.0, -0.6779), (0.8888, 0.9863, -0.82), (0.82, 0.9863, -0.8888), (0.749, 1.0, -0.801), (0.801, 1.0, -0.749), (1.0, 0.82, -0.6779), (1.0, 0.6779, -0.82), (0.9863, 0.82, -0.8888), (0.9863, 0.8888, -0.82), (1.0, 0.801, -0.749), (1.0, 0.749, -0.801), (0.6779, 0.82, 1.0), (0.82, 0.6779, 1.0), (0.8888, 0.82, 0.9863), (0.82, 0.8888, 0.9863), (0.749, 0.801, 1.0), (0.801, 0.749, 1.0), (1.0, 0.6779, 0.82), (1.0, 0.82, 0.6779), (0.9863, 0.8888, 0.82), (0.9863, 0.82, 0.8888), (1.0, 0.749, 0.801), (1.0, 0.801, 0.749), (0.82, 1.0, 0.6779), (0.6779, 1.0, 0.82), (0.82, 0.9863, 0.8888), (0.8888, 0.9863, 0.82), (0.801, 1.0, 0.749), (0.749, 1.0, 0.801), (-0.7982, 0.6561, -0.9735), (-0.6561, 0.7982, -0.9735), (-0.7792, 0.7272, -0.9735), (-0.7272, 0.7792, -0.9735), (-0.6561, -0.7982, -0.9735), (-0.7982, -0.6561, -0.9735), (-0.7272, -0.7792, -0.9735), (-0.7792, -0.7272, -0.9735), (-0.9735, -0.6561, -0.7982), (-0.9735, -0.7982, -0.6561), (-0.9735, -0.7272, -0.7792), (-0.9735, -0.7792, -0.7272), (-0.9735, 0.7982, -0.6561), (-0.9735, 0.6561, -0.7982), (-0.9735, 0.7792, -0.7272), (-0.9735, 0.7272, -0.7792), (-0.7982, -0.9735, -0.6561), (-0.6561, -0.9735, -0.7982), (-0.7792, -0.9735, -0.7272), (-0.7272, -0.9735, -0.7792), (-0.6561, -0.9735, 0.7982), (-0.7982, -0.9735, 0.6561), (-0.7272, -0.9735, 0.7792), (-0.7792, -0.9735, 0.7272), (-0.9735, -0.7982, 0.6561), (-0.9735, -0.6561, 0.7982), (-0.9735, -0.7792, 0.7272), (-0.9735, -0.7272, 0.7792), (-0.7982, -0.6561, 0.9735), (-0.6561, -0.7982, 0.9735), (-0.7792, -0.7272, 0.9735), (-0.7272, -0.7792, 0.9735), (-0.6561, 0.7982, 0.9735), (-0.7982, 0.6561, 0.9735), (-0.7272, 0.7792, 0.9735), (-0.7792, 0.7272, 0.9735), (-0.9735, 0.6561, 0.7982), (-0.9735, 0.7982, 0.6561), (-0.9735, 0.7272, 0.7792), (-0.9735, 0.7792, 0.7272), (-0.7982, 0.9735, 0.6561), (-0.6561, 0.9735, 0.7982), (-0.7792, 0.9735, 0.7272), (-0.7272, 0.9735, 0.7792), (-0.6561, 0.9735, -0.7982), (-0.7982, 0.9735, -0.6561), (-0.7272, 0.9735, -0.7792), (-0.7792, 0.9735, -0.7272), (0.6561, 0.7982, -0.9735), (0.7982, 0.6561, -0.9735), (0.7272, 0.7792, -0.9735), (0.7792, 0.7272, -0.9735), (0.7982, 0.9735, -0.6561), (0.6561, 0.9735, -0.7982), (0.7792, 0.9735, -0.7272), (0.7272, 0.9735, -0.7792), (0.7982, 0.6561, 0.9735), (0.6561, 0.7982, 0.9735), (0.7792, 0.7272, 0.9735), (0.7272, 0.7792, 0.9735), (0.6561, 0.9735, 0.7982), (0.7982, 0.9735, 0.6561), (0.7272, 0.9735, 0.7792), (0.7792, 0.9735, 0.7272), (0.9735, 0.7982, 0.6561), (0.9735, 0.6561, 0.7982), (0.9735, 0.7792, 0.7272), (0.9735, 0.7272, 0.7792), (0.9735, 0.6561, -0.7982), (0.9735, 0.7982, -0.6561), (0.9735, 0.7272, -0.7792), (0.9735, 0.7792, -0.7272), (0.7982, -0.6561, -0.9735), (0.6561, -0.7982, -0.9735), (0.7792, -0.7272, -0.9735), (0.7272, -0.7792, -0.9735), (0.9735, -0.7982, -0.6561), (0.9735, -0.6561, -0.7982), (0.9735, -0.7792, -0.7272), (0.9735, -0.7272, -0.7792), (0.6561, -0.7982, 0.9735), (0.7982, -0.6561, 0.9735), (0.7272, -0.7792, 0.9735), (0.7792, -0.7272, 0.9735), (0.9735, -0.6561, 0.7982), (0.9735, -0.7982, 0.6561), (0.9735, -0.7272, 0.7792), (0.9735, -0.7792, 0.7272), (0.7982, -0.9735, 0.6561), (0.6561, -0.9735, 0.7982), (0.7792, -0.9735, 0.7272), (0.7272, -0.9735, 0.7792), (0.6561, -0.9735, -0.7982), (0.7982, -0.9735, -0.6561), (0.7272, -0.9735, -0.7792), (0.7792, -0.9735, -0.7272)], [], [(93, 70, 208, 207, 230, 233), (185, 184, 48, 51, 50), (170, 141, 280, 285), (256, 255, 218, 221, 82, 112), (257, 256, 112, 115, 114), (128, 165, 272, 277), (0, 1, 4, 3), (2, 3, 15, 12), (3, 4, 5, 15), (136, 135, 146, 149, 18, 6), (6, 7, 10, 9), (8, 9, 4, 1), (9, 10, 5, 4), (40, 11, 142, 141, 170, 173), (11, 12, 15, 14), (13, 14, 10, 7), (14, 15, 5, 10), (88, 16, 148, 147, 224, 227), (16, 17, 20, 19), (18, 19, 31, 28), (19, 20, 21, 31), (154, 153, 182, 185, 50, 22), (22, 23, 26, 25), (24, 25, 20, 17), (25, 26, 21, 20), (158, 195, 308, 297), (27, 28, 31, 30), (29, 30, 26, 23), (30, 31, 21, 26), (164, 237, 320, 273), (32, 33, 36, 35), (34, 35, 47, 44), (35, 36, 37, 47), (61, 38, 172, 171, 194, 197), (38, 39, 42, 41), (40, 41, 36, 33), (41, 42, 37, 36), (176, 189, 312, 317), (43, 44, 47, 46), (45, 46, 42, 39), (46, 47, 37, 42), (184, 183, 254, 257, 114, 48), (48, 49, 52, 51), (50, 51, 63, 60), (51, 52, 53, 63), (188, 267, 332, 313), (54, 55, 58, 57), (56, 57, 52, 49), (57, 58, 53, 52), (203, 202, 64, 67, 66), (59, 60, 63, 62), (61, 62, 58, 55), (62, 63, 53, 58), (202, 201, 236, 239, 98, 64), (64, 65, 68, 67), (66, 67, 79, 76), (67, 68, 69, 79), (206, 249, 340, 349), (70, 71, 74, 73), (72, 73, 68, 65), (73, 74, 69, 68), (212, 225, 360, 365), (75, 76, 79, 78), (77, 78, 74, 71), (78, 79, 69, 74), (218, 255, 328, 353), (80, 81, 84, 83), (82, 83, 95, 92), (83, 84, 85, 95), (233, 232, 91, 94, 93), (86, 87, 90, 89), (88, 89, 84, 81), (89, 90, 85, 84), (120, 91, 232, 231, 260, 263), (91, 92, 95, 94), (93, 94, 90, 87), (94, 95, 85, 90), (245, 244, 102, 105, 104), (96, 97, 100, 99), (98, 99, 111, 108), (99, 100, 101, 111), (125, 102, 244, 243, 266, 269), (102, 103, 106, 105), (104, 105, 100, 97), (105, 106, 101, 100), (248, 261, 336, 341), (107, 108, 111, 110), (109, 110, 106, 103), (110, 111, 101, 106), (263, 262, 118, 121, 120), (112, 113, 116, 115), (114, 115, 127, 124), (115, 116, 117, 127), (269, 268, 123, 126, 125), (118, 119, 122, 121), (120, 121, 116, 113), (121, 122, 117, 116), (272, 274, 275, 273, 320, 322, 323, 321, 344, 346, 347, 345, 276, 278, 279, 277), (123, 124, 127, 126), (125, 126, 122, 119), (126, 127, 117, 122), (131, 130, 0, 3, 2), (32, 2, 12, 33), (33, 12, 11, 40), (140, 159, 296, 281), (134, 213, 364, 289), (6, 18, 28, 7), (7, 28, 27, 13), (143, 142, 11, 14, 13), (152, 219, 352, 301), (22, 50, 60, 23), (23, 60, 59, 29), (161, 160, 27, 30, 29), (179, 178, 43, 46, 45), (54, 45, 39, 55), (55, 39, 38, 61), (194, 171, 284, 309), (167, 166, 32, 35, 34), (96, 34, 44, 97), (97, 44, 43, 104), (242, 177, 316, 325), (254, 183, 304, 329), (48, 114, 124, 49), (49, 124, 123, 56), (191, 190, 54, 57, 56), (251, 250, 107, 110, 109), (118, 109, 103, 119), (119, 103, 102, 125), (266, 243, 324, 333), (236, 201, 344, 321), (64, 98, 108, 65), (65, 108, 107, 72), (209, 208, 70, 73, 72), (221, 220, 80, 83, 82), (112, 82, 92, 113), (113, 92, 91, 120), (260, 231, 356, 337), (215, 214, 75, 78, 77), (86, 77, 71, 87), (87, 71, 70, 93), (230, 207, 348, 357), (200, 129, 276, 345), (0, 66, 76, 1), (1, 76, 75, 8), (137, 136, 6, 9, 8), (155, 154, 22, 25, 24), (80, 24, 17, 81), (81, 17, 16, 88), (224, 147, 292, 361), (104, 43, 178, 177, 242, 245), (328, 330, 331, 329, 304, 306, 307, 305, 300, 302, 303, 301, 352, 354, 355, 353), (316, 318, 319, 317, 312, 314, 315, 313, 332, 334, 335, 333, 324, 326, 327, 325), (364, 366, 367, 365, 360, 362, 363, 361, 292, 294, 295, 293, 288, 290, 291, 289), (340, 342, 343, 341, 336, 338, 339, 337, 356, 358, 359, 357, 348, 350, 351, 349), (280, 282, 283, 281, 296, 298, 299, 297, 308, 310, 311, 309, 284, 286, 287, 285), (146, 135, 288, 293), (29, 59, 196, 195, 158, 161), (56, 123, 268, 267, 188, 191), (227, 226, 86, 89, 88), (182, 153, 300, 305), (149, 148, 16, 19, 18), (190, 189, 176, 179, 45, 54), (262, 261, 248, 251, 109, 118), (226, 225, 212, 215, 77, 86), (13, 27, 160, 159, 140, 143), (173, 172, 38, 41, 40), (72, 107, 250, 249, 206, 209), (8, 75, 214, 213, 134, 137), (238, 237, 164, 167, 34, 96), (197, 196, 59, 62, 61), (239, 238, 96, 99, 98), (220, 219, 152, 155, 24, 80), (130, 129, 200, 203, 66, 0), (128, 132, 133, 129, 130, 131), (134, 138, 139, 135, 136, 137), (140, 144, 145, 141, 142, 143), (146, 150, 151, 147, 148, 149), (152, 156, 157, 153, 154, 155), (158, 162, 163, 159, 160, 161), (164, 168, 169, 165, 166, 167), (170, 174, 175, 171, 172, 173), (176, 180, 181, 177, 178, 179), (182, 186, 187, 183, 184, 185), (188, 192, 193, 189, 190, 191), (194, 198, 199, 195, 196, 197), (200, 204, 205, 201, 202, 203), (206, 210, 211, 207, 208, 209), (212, 216, 217, 213, 214, 215), (218, 222, 223, 219, 220, 221), (224, 228, 229, 225, 226, 227), (230, 234, 235, 231, 232, 233), (236, 240, 241, 237, 238, 239), (242, 246, 247, 243, 244, 245), (248, 252, 253, 249, 250, 251), (254, 258, 259, 255, 256, 257), (260, 264, 265, 261, 262, 263), (266, 270, 271, 267, 268, 269), (188, 313, 315, 192), (192, 315, 314, 193), (193, 314, 312, 189), (316, 177, 181, 318), (318, 181, 180, 319), (319, 180, 176, 317), (260, 337, 339, 264), (264, 339, 338, 265), (265, 338, 336, 261), (340, 249, 253, 342), (342, 253, 252, 343), (343, 252, 248, 341), (224, 361, 363, 228), (228, 363, 362, 229), (229, 362, 360, 225), (364, 213, 217, 366), (366, 217, 216, 367), (367, 216, 212, 365), (158, 297, 299, 162), (162, 299, 298, 163), (163, 298, 296, 159), (280, 141, 145, 282), (282, 145, 144, 283), (283, 144, 140, 281), (324, 243, 247, 326), (326, 247, 246, 327), (327, 246, 242, 325), (348, 207, 211, 350), (350, 211, 210, 351), (351, 210, 206, 349), (288, 135, 139, 290), (290, 139, 138, 291), (291, 138, 134, 289), (152, 301, 303, 156), (156, 303, 302, 157), (157, 302, 300, 153), (304, 183, 187, 306), (306, 187, 186, 307), (307, 186, 182, 305), (328, 255, 259, 330), (330, 259, 258, 331), (331, 258, 254, 329), (352, 219, 223, 354), (354, 223, 222, 355), (355, 222, 218, 353), (284, 171, 175, 286), (286, 175, 174, 287), (287, 174, 170, 285), (308, 195, 199, 310), (310, 199, 198, 311), (311, 198, 194, 309), (332, 267, 271, 334), (334, 271, 270, 335), (335, 270, 266, 333), (356, 231, 235, 358), (358, 235, 234, 359), (359, 234, 230, 357), (292, 147, 151, 294), (294, 151, 150, 295), (295, 150, 146, 293), (236, 321, 323, 240), (240, 323, 322, 241), (241, 322, 320, 237), (272, 165, 169, 274), (274, 169, 168, 275), (275, 168, 164, 273), (200, 345, 347, 204), (204, 347, 346, 205), (205, 346, 344, 201), (128, 277, 279, 132), (132, 279, 278, 133), (133, 278, 276, 129), (166, 165, 128, 131, 2, 32)])
me_cube_003.polygons.foreach_set('use_smooth', [True] * 270)
me_cube_003.polygons.foreach_set('material_index', [0, 0, 0, 0, 0, 0, 0, 0, 0, 0, 0, 0, 0, 0, 0, 0, 0, 0, 0, 0, 0, 0, 0, 0, 0, 0, 0, 0, 0, 0, 0, 0, 0, 0, 0, 0, 0, 0, 0, 0, 0, 0, 0, 0, 0, 0, 0, 0, 0, 0, 0, 0, 0, 0, 0, 0, 0, 0, 0, 0, 0, 0, 0, 0, 0, 0, 0, 0, 0, 0, 0, 0, 0, 0, 0, 0, 0, 0, 0, 0, 0, 0, 0, 0, 0, 0, 0, 0, 0, 0, 0, 0, 0, 0, 0, 0, 0, 6, 0, 0, 0, 0, 0, 0, 0, 0, 0, 0, 0, 0, 0, 0, 0, 0, 0, 0, 0, 0, 0, 0, 0, 0, 0, 0, 0, 0, 0, 0, 0, 0, 0, 0, 0, 0, 0, 0, 0, 0, 0, 0, 0, 0, 0, 0, 0, 0, 0, 0, 0, 0, 5, 3, 1, 4, 2, 0, 0, 0, 0, 0, 0, 0, 0, 0, 0, 0, 0, 0, 0, 0, 0, 0, 0, 0, 0, 0, 0, 0, 0, 0, 0, 0, 0, 0, 0, 0, 0, 0, 0, 0, 0, 0, 0, 0, 0, 0, 0, 0, 0, 0, 0, 0, 0, 0, 0, 0, 0, 0, 0, 0, 0, 0, 0, 0, 0, 0, 0, 0, 0, 0, 0, 0, 0, 0, 0, 0, 0, 0, 0, 0, 0, 0, 0, 0, 0, 0, 0, 0, 0, 0, 0, 0, 0, 0, 0, 0, 0, 0, 0, 0, 0, 0, 0, 0, 0, 0, 0, 0, 0, 0, 0, 0, 0, 0, 0, 0, 0, 0, 0, 0])
_k = set([(272, 274), (272, 277), (273, 275), (273, 320), (274, 275), (276, 278), (276, 345), (277, 279), (278, 279), (280, 282), (280, 285), (281, 283), (281, 296), (282, 283), (284, 286), (284, 309), (285, 287), (286, 287), (288, 290), (288, 293), (289, 291), (289, 364), (290, 291), (292, 294), (292, 361), (293, 295), (294, 295), (296, 298), (297, 299), (297, 308), (298, 299), (300, 302), (300, 305), (301, 303), (301, 352), (302, 303), (304, 306), (304, 329), (305, 307), (306, 307), (308, 310), (309, 311), (310, 311), (312, 314), (312, 317), (313, 315), (313, 332), (314, 315), (316, 318), (316, 325), (317, 319), (318, 319), (320, 322), (321, 323), (321, 344), (322, 323), (324, 326), (324, 333), (325, 327), (326, 327), (328, 330), (328, 353), (329, 331), (330, 331), (332, 334), (333, 335), (334, 335), (336, 338), (336, 341), (337, 339), (337, 356), (338, 339), (340, 342), (340, 349), (341, 343), (342, 343), (344, 346), (345, 347), (346, 347), (348, 350), (348, 357), (349, 351), (350, 351), (352, 354), (353, 355), (354, 355), (356, 358), (357, 359), (358, 359), (360, 362), (360, 365), (361, 363), (362, 363), (364, 366), (365, 367), (366, 367)])
me_cube_003.attributes.new('sharp_edge', 'BOOLEAN', 'EDGE').data.foreach_set('value', [ (min(e.vertices), max(e.vertices)) in _k for e in me_cube_003.edges])
_uv = me_cube_003.uv_layers.new(name='UVMap')
_uv.uv.foreach_set('vector', [0.6025, 0.7361, 0.3975, 0.7361, 0.3975, 0.7361, 0.4153, 0.7275, 0.5847, 0.7275, 0.6025, 0.7361, 0.8611, 0.5225, 0.8525, 0.5139, 0.8525, 0.5139, 0.8613, 0.5137, 0.8611, 0.5225, 0.3975, 0.2097, 0.3975, 0.04026, 0.3975, 0.04075, 0.3975, 0.2093, 0.6389, 0.5225, 0.6475, 0.5403, 0.6475, 0.7097, 0.6389, 0.7275, 0.6389, 0.7275, 0.6389, 0.5225, 0.6475, 0.5139, 0.6389, 0.5225, 0.6389, 0.5225, 0.6387, 0.5137, 0.6475, 0.5139, 0.1475, 0.7097, 0.1475, 0.5403, 0.1475, 0.5407, 0.1475, 0.7093, 0.1475, 0.7361, 0.1475, 0.75, 0.1391, 0.75, 0.1387, 0.7363, 0.1389, 0.7275, 0.1387, 0.7363, 0.125, 0.7359, 0.125, 0.7275, 0.1387, 0.7363, 0.1391, 0.75, 0.1345, 0.75, 0.125, 0.7359, 0.3975, 0.9861, 0.4153, 0.9775, 0.5847, 0.9775, 0.6025, 0.9861, 0.6025, 0.9861, 0.3975, 0.9861, 0.3975, 0.9861, 0.3975, 1.0, 0.3891, 1.0, 0.3887, 0.9863, 0.3889, 0.9775, 0.3887, 0.9863, 0.375, 0.9859, 0.375, 0.9775, 0.3887, 0.9863, 0.3891, 1.0, 0.3845, 1.0, 0.375, 0.9859, 0.3889, 0.2275, 0.3889, 0.0225, 0.3889, 0.0225, 0.3975, 0.04026, 0.3975, 0.2097, 0.3889, 0.2275, 0.3889, 0.0225, 0.375, 0.0225, 0.375, 0.01412, 0.3887, 0.01367, 0.3975, 0.01389, 0.3887, 0.01367, 0.3891, 0.0, 0.3975, 0.0, 0.3887, 0.01367, 0.375, 0.01412, 0.375, 0.00951, 0.3891, 0.0, 0.6111, 0.7725, 0.6111, 0.9775, 0.6111, 0.9775, 0.6025, 0.9597, 0.6025, 0.7903, 0.6111, 0.7725, 0.6111, 0.9775, 0.625, 0.9775, 0.625, 0.9859, 0.6113, 0.9863, 0.6025, 0.9861, 0.6113, 0.9863, 0.6109, 1.0, 0.6025, 1.0, 0.6113, 0.9863, 0.625, 0.9859, 0.625, 0.9905, 0.6109, 1.0, 0.8611, 0.7275, 0.8525, 0.7097, 0.8525, 0.5403, 0.8611, 0.5225, 0.8611, 0.5225, 0.8611, 0.7275, 0.8611, 0.7275, 0.875, 0.7275, 0.875, 0.7359, 0.8613, 0.7363, 0.8525, 0.7361, 0.8613, 0.7363, 0.8609, 0.75, 0.8525, 0.75, 0.8613, 0.7363, 0.875, 0.7359, 0.875, 0.7405, 0.8609, 0.75, 0.6025, 0.04026, 0.6025, 0.2097, 0.6025, 0.2093, 0.6025, 0.04075, 0.6025, 0.01389, 0.6025, 0.0, 0.6109, 0.0, 0.6113, 0.01367, 0.6111, 0.0225, 0.6113, 0.01367, 0.625, 0.01412, 0.625, 0.0225, 0.6113, 0.01367, 0.6109, 0.0, 0.6155, 0.0, 0.625, 0.01412, 0.1653, 0.5225, 0.3347, 0.5225, 0.3343, 0.5225, 0.1657, 0.5225, 0.1389, 0.5225, 0.125, 0.5225, 0.125, 0.5141, 0.1387, 0.5137, 0.1475, 0.5139, 0.1387, 0.5137, 0.1391, 0.5, 0.1475, 0.5, 0.1387, 0.5137, 0.125, 0.5141, 0.125, 0.5095, 0.1391, 0.5, 0.6025, 0.2361, 0.3975, 0.2361, 0.3975, 0.2361, 0.4153, 0.2275, 0.5847, 0.2275, 0.6025, 0.2361, 0.3975, 0.2361, 0.3975, 0.25, 0.3891, 0.25, 0.3887, 0.2363, 0.3889, 0.2275, 0.3887, 0.2363, 0.375, 0.2359, 0.375, 0.2275, 0.3887, 0.2363, 0.3891, 0.25, 0.3845, 0.25, 0.375, 0.2359, 0.4153, 0.2725, 0.5847, 0.2725, 0.5843, 0.2725, 0.4157, 0.2725, 0.3889, 0.2725, 0.375, 0.2725, 0.375, 0.2641, 0.3887, 0.2637, 0.3975, 0.2639, 0.3887, 0.2637, 0.3891, 0.25, 0.3975, 0.25, 0.3887, 0.2637, 0.375, 0.2641, 0.375, 0.2595, 0.3891, 0.25, 0.8525, 0.5139, 0.8347, 0.5225, 0.6653, 0.5225, 0.6475, 0.5139, 0.6475, 0.5139, 0.8525, 0.5139, 0.8525, 0.5139, 0.8525, 0.5, 0.8609, 0.5, 0.8613, 0.5137, 0.8611, 0.5225, 0.8613, 0.5137, 0.875, 0.5141, 0.875, 0.5225, 0.8613, 0.5137, 0.8609, 0.5, 0.8655, 0.5, 0.875, 0.5141, 0.6025, 0.2903, 0.6025, 0.4597, 0.6025, 0.4593, 0.6025, 0.2907, 0.6025, 0.2639, 0.6025, 0.25, 0.6109, 0.25, 0.6113, 0.2637, 0.6111, 0.2725, 0.6113, 0.2637, 0.625, 0.2641, 0.625, 0.2725, 0.6113, 0.2637, 0.6109, 0.25, 0.6155, 0.25, 0.625, 0.2641, 0.3525, 0.7361, 0.3611, 0.7275, 0.3611, 0.7275, 0.3613, 0.7363, 0.3525, 0.7361, 0.6111, 0.2275, 0.625, 0.2275, 0.625, 0.2359, 0.6113, 0.2363, 0.6025, 0.2361, 0.6113, 0.2363, 0.6109, 0.25, 0.6025, 0.25, 0.6113, 0.2363, 0.625, 0.2359, 0.625, 0.2405, 0.6109, 0.25, 0.3611, 0.7275, 0.3525, 0.7097, 0.3525, 0.5403, 0.3611, 0.5225, 0.3611, 0.5225, 0.3611, 0.7275, 0.3611, 0.7275, 0.375, 0.7275, 0.375, 0.7359, 0.3613, 0.7363, 0.3525, 0.7361, 0.3613, 0.7363, 0.3609, 0.75, 0.3525, 0.75, 0.3613, 0.7363, 0.375, 0.7359, 0.3782, 0.75, 0.3609, 0.75, 0.3975, 0.7097, 0.3975, 0.5403, 0.3975, 0.5407, 0.3975, 0.7093, 0.3975, 0.7361, 0.3975, 0.75, 0.3891, 0.75, 0.3887, 0.7363, 0.3889, 0.7275, 0.3887, 0.7363, 0.375, 0.7359, 0.375, 0.7275, 0.3887, 0.7363, 0.3891, 0.75, 0.3782, 0.75, 0.375, 0.7359, 0.4153, 0.7725, 0.5847, 0.7725, 0.5843, 0.7725, 0.4157, 0.7725, 0.3889, 0.7725, 0.375, 0.7725, 0.375, 0.7641, 0.3887, 0.7637, 0.3975, 0.7639, 0.3887, 0.7637, 0.3891, 0.75, 0.3975, 0.75, 0.3887, 0.7637, 0.375, 0.7641, 0.3782, 0.75, 0.3891, 0.75, 0.6475, 0.7097, 0.6475, 0.5403, 0.6475, 0.5407, 0.6475, 0.7093, 0.6475, 0.7361, 0.6475, 0.75, 0.6391, 0.75, 0.6387, 0.7363, 0.6389, 0.7275, 0.6387, 0.7363, 0.625, 0.7359, 0.625, 0.7275, 0.6387, 0.7363, 0.6391, 0.75, 0.625, 0.7468, 0.625, 0.7359, 0.6025, 0.7361, 0.6111, 0.7275, 0.6111, 0.7275, 0.6113, 0.7363, 0.6025, 0.7361, 0.6025, 0.7639, 0.6025, 0.75, 0.6109, 0.75, 0.6113, 0.7637, 0.6111, 0.7725, 0.6113, 0.7637, 0.625, 0.7641, 0.625, 0.7725, 0.6113, 0.7637, 0.6109, 0.75, 0.625, 0.7468, 0.625, 0.7641, 0.6111, 0.5225, 0.6111, 0.7275, 0.6111, 0.7275, 0.6025, 0.7097, 0.6025, 0.5403, 0.6111, 0.5225, 0.6111, 0.7275, 0.625, 0.7275, 0.625, 0.7359, 0.6113, 0.7363, 0.6025, 0.7361, 0.6113, 0.7363, 0.6109, 0.75, 0.6025, 0.75, 0.6113, 0.7363, 0.625, 0.7359, 0.625, 0.7468, 0.6109, 0.75, 0.3889, 0.4775, 0.3975, 0.4861, 0.3975, 0.4861, 0.3887, 0.4863, 0.3889, 0.4775, 0.3525, 0.5139, 0.3525, 0.5, 0.3609, 0.5, 0.3613, 0.5137, 0.3611, 0.5225, 0.3613, 0.5137, 0.375, 0.5141, 0.375, 0.5225, 0.3613, 0.5137, 0.3609, 0.5, 0.375, 0.5032, 0.375, 0.5141, 0.6025, 0.4861, 0.3975, 0.4861, 0.3975, 0.4861, 0.4153, 0.4775, 0.5847, 0.4775, 0.6025, 0.4861, 0.3975, 0.4861, 0.3975, 0.5, 0.3891, 0.5, 0.3887, 0.4863, 0.3889, 0.4775, 0.3887, 0.4863, 0.375, 0.4859, 0.375, 0.4775, 0.3887, 0.4863, 0.3891, 0.5, 0.375, 0.5032, 0.375, 0.4859, 0.4153, 0.5225, 0.5847, 0.5225, 0.5843, 0.5225, 0.4157, 0.5225, 0.3889, 0.5225, 0.375, 0.5225, 0.375, 0.5141, 0.3887, 0.5137, 0.3975, 0.5139, 0.3887, 0.5137, 0.3891, 0.5, 0.3975, 0.5, 0.3887, 0.5137, 0.375, 0.5141, 0.375, 0.5032, 0.3891, 0.5, 0.6111, 0.5225, 0.6025, 0.5139, 0.6025, 0.5139, 0.6113, 0.5137, 0.6111, 0.5225, 0.6389, 0.5225, 0.625, 0.5225, 0.625, 0.5141, 0.6387, 0.5137, 0.6475, 0.5139, 0.6387, 0.5137, 0.6391, 0.5, 0.6475, 0.5, 0.6387, 0.5137, 0.625, 0.5141, 0.6218, 0.5, 0.6391, 0.5, 0.6025, 0.4861, 0.6111, 0.4775, 0.6111, 0.4775, 0.6113, 0.4863, 0.6025, 0.4861, 0.6025, 0.5139, 0.6025, 0.5, 0.6109, 0.5, 0.6113, 0.5137, 0.6111, 0.5225, 0.6113, 0.5137, 0.625, 0.5141, 0.625, 0.5225, 0.6113, 0.5137, 0.6109, 0.5, 0.6218, 0.5, 0.625, 0.5141, 0.1475, 0.5407, 0.1483, 0.531, 0.156, 0.5233, 0.1657, 0.5225, 0.3343, 0.5225, 0.344, 0.5233, 0.3517, 0.531, 0.3525, 0.5407, 0.3525, 0.7093, 0.3517, 0.719, 0.344, 0.7267, 0.3343, 0.7275, 0.1657, 0.7275, 0.156, 0.7267, 0.1483, 0.719, 0.1475, 0.7093, 0.6111, 0.4775, 0.625, 0.4775, 0.625, 0.4859, 0.6113, 0.4863, 0.6025, 0.4861, 0.6113, 0.4863, 0.6109, 0.5, 0.6025, 0.5, 0.6113, 0.4863, 0.625, 0.4859, 0.6218, 0.5, 0.6109, 0.5, 0.1389, 0.7275, 0.1475, 0.7361, 0.1475, 0.7361, 0.1387, 0.7363, 0.1389, 0.7275, 0.1389, 0.5225, 0.1389, 0.7275, 0.125, 0.7275, 0.125, 0.5225, 0.375, 0.2275, 0.375, 0.0225, 0.3889, 0.0225, 0.3889, 0.2275, 0.4153, 0.0225, 0.5847, 0.0225, 0.5843, 0.0225, 0.4157, 0.0225, 0.3975, 0.9597, 0.3975, 0.7903, 0.3975, 0.7907, 0.3975, 0.9593, 0.3975, 0.9861, 0.6025, 0.9861, 0.6025, 1.0, 0.3975, 1.0, 0.3975, 0.0, 0.6025, 0.0, 0.6025, 0.01389, 0.3975, 0.01389, 0.3975, 0.0139, 0.3889, 0.0225, 0.3889, 0.0225, 0.3887, 0.01367, 0.3975, 0.01389, 0.8347, 0.7275, 0.6653, 0.7275, 0.6657, 0.7275, 0.8343, 0.7275, 0.8611, 0.7275, 0.8611, 0.5225, 0.875, 0.5225, 0.875, 0.7275, 0.625, 0.0225, 0.625, 0.2275, 0.6111, 0.2275, 0.6111, 0.0225, 0.6111, 0.0225, 0.6025, 0.0139, 0.6025, 0.01389, 0.6113, 0.01367, 0.6111, 0.0225, 0.3975, 0.2639, 0.3889, 0.2725, 0.3889, 0.2725, 0.3887, 0.2637, 0.3975, 0.2639, 0.6025, 0.2639, 0.3975, 0.2639, 0.3975, 0.25, 0.6025, 0.25, 0.6025, 0.25, 0.3975, 0.25, 0.3975, 0.2361, 0.6025, 0.2361, 0.5847, 0.2275, 0.4153, 0.2275, 0.4157, 0.2275, 0.5843, 0.2275, 0.1475, 0.5139, 0.1389, 0.5225, 0.1389, 0.5225, 0.1387, 0.5137, 0.1475, 0.5139, 0.3525, 0.5139, 0.1475, 0.5139, 0.1475, 0.5, 0.3525, 0.5, 0.375, 0.4775, 0.375, 0.2725, 0.3889, 0.2725, 0.3889, 0.4775, 0.3975, 0.4597, 0.3975, 0.2903, 0.3975, 0.2907, 0.3975, 0.4593, 0.6653, 0.5225, 0.8347, 0.5225, 0.8343, 0.5225, 0.6657, 0.5225, 0.8525, 0.5139, 0.6475, 0.5139, 0.6475, 0.5, 0.8525, 0.5, 0.625, 0.2725, 0.625, 0.4775, 0.6111, 0.4775, 0.6111, 0.2725, 0.6111, 0.2725, 0.6025, 0.2639, 0.6025, 0.2639, 0.6113, 0.2637, 0.6111, 0.2725, 0.3975, 0.5139, 0.3889, 0.5225, 0.3889, 0.5225, 0.3887, 0.5137, 0.3975, 0.5139, 0.6025, 0.5139, 0.3975, 0.5139, 0.3975, 0.5, 0.6025, 0.5, 0.6025, 0.5, 0.3975, 0.5, 0.3975, 0.4861, 0.6025, 0.4861, 0.5847, 0.4775, 0.4153, 0.4775, 0.4157, 0.4775, 0.5843, 0.4775, 0.3525, 0.5403, 0.3525, 0.7097, 0.3525, 0.7093, 0.3525, 0.5407, 0.3611, 0.7275, 0.3611, 0.5225, 0.375, 0.5225, 0.375, 0.7275, 0.375, 0.7275, 0.375, 0.5225, 0.3889, 0.5225, 0.3889, 0.7275, 0.3889, 0.7275, 0.3975, 0.7361, 0.3975, 0.7361, 0.3887, 0.7363, 0.3889, 0.7275, 0.6389, 0.7275, 0.6475, 0.7361, 0.6475, 0.7361, 0.6387, 0.7363, 0.6389, 0.7275, 0.6389, 0.5225, 0.6389, 0.7275, 0.625, 0.7275, 0.625, 0.5225, 0.625, 0.5225, 0.625, 0.7275, 0.6111, 0.7275, 0.6111, 0.5225, 0.6025, 0.5403, 0.6025, 0.7097, 0.6025, 0.7093, 0.6025, 0.5407, 0.3975, 0.7639, 0.3889, 0.7725, 0.3889, 0.7725, 0.3887, 0.7637, 0.3975, 0.7639, 0.6025, 0.7639, 0.3975, 0.7639, 0.3975, 0.75, 0.6025, 0.75, 0.6025, 0.75, 0.3975, 0.75, 0.3975, 0.7361, 0.6025, 0.7361, 0.5847, 0.7275, 0.4153, 0.7275, 0.4157, 0.7275, 0.5843, 0.7275, 0.3347, 0.7275, 0.1653, 0.7275, 0.1657, 0.7275, 0.3343, 0.7275, 0.1475, 0.7361, 0.3525, 0.7361, 0.3525, 0.75, 0.1475, 0.75, 0.375, 0.9775, 0.375, 0.7725, 0.3889, 0.7725, 0.3889, 0.9775, 0.3889, 0.9775, 0.3975, 0.9861, 0.3975, 0.9861, 0.3887, 0.9863, 0.3889, 0.9775, 0.8525, 0.7361, 0.8611, 0.7275, 0.8611, 0.7275, 0.8613, 0.7363, 0.8525, 0.7361, 0.6475, 0.7361, 0.8525, 0.7361, 0.8525, 0.75, 0.6475, 0.75, 0.625, 0.7725, 0.625, 0.9775, 0.6111, 0.9775, 0.6111, 0.7725, 0.6025, 0.7903, 0.6025, 0.9597, 0.6025, 0.9593, 0.6025, 0.7907, 0.3889, 0.4775, 0.3889, 0.2725, 0.3889, 0.2725, 0.3975, 0.2903, 0.3975, 0.4597, 0.3889, 0.4775, 0.6475, 0.5407, 0.6483, 0.531, 0.656, 0.5233, 0.6657, 0.5225, 0.8343, 0.5225, 0.844, 0.5233, 0.8517, 0.531, 0.8525, 0.5407, 0.8525, 0.7093, 0.8517, 0.719, 0.844, 0.7267, 0.8343, 0.7275, 0.6657, 0.7275, 0.656, 0.7267, 0.6483, 0.719, 0.6475, 0.7093, 0.3975, 0.2907, 0.3983, 0.281, 0.406, 0.2733, 0.4157, 0.2725, 0.5843, 0.2725, 0.594, 0.2733, 0.6017, 0.281, 0.6025, 0.2907, 0.6025, 0.4593, 0.6017, 0.469, 0.594, 0.4767, 0.5843, 0.4775, 0.4157, 0.4775, 0.406, 0.4767, 0.3983, 0.469, 0.3975, 0.4593, 0.3975, 0.7907, 0.3983, 0.781, 0.406, 0.7733, 0.4157, 0.7725, 0.5843, 0.7725, 0.594, 0.7733, 0.6017, 0.781, 0.6025, 0.7907, 0.6025, 0.9593, 0.6017, 0.969, 0.594, 0.9767, 0.5843, 0.9775, 0.4157, 0.9775, 0.406, 0.9767, 0.3983, 0.969, 0.3975, 0.9593, 0.3975, 0.5407, 0.3983, 0.531, 0.406, 0.5233, 0.4157, 0.5225, 0.5843, 0.5225, 0.594, 0.5233, 0.6017, 0.531, 0.6025, 0.5407, 0.6025, 0.7093, 0.6017, 0.719, 0.594, 0.7267, 0.5843, 0.7275, 0.4157, 0.7275, 0.406, 0.7267, 0.3983, 0.719, 0.3975, 0.7093, 0.3975, 0.04075, 0.3983, 0.03105, 0.406, 0.02331, 0.4157, 0.0225, 0.5843, 0.0225, 0.594, 0.02331, 0.6017, 0.03105, 0.6025, 0.04075, 0.6025, 0.2093, 0.6017, 0.219, 0.594, 0.2267, 0.5843, 0.2275, 0.4157, 0.2275, 0.406, 0.2267, 0.3983, 0.219, 0.3975, 0.2093, 0.5847, 0.9775, 0.4153, 0.9775, 0.4157, 0.9775, 0.5843, 0.9775, 0.6111, 0.0225, 0.6111, 0.2275, 0.6111, 0.2275, 0.6025, 0.2097, 0.6025, 0.04026, 0.6111, 0.0225, 0.6111, 0.2725, 0.6111, 0.4775, 0.6111, 0.4775, 0.6025, 0.4597, 0.6025, 0.2903, 0.6111, 0.2725, 0.6111, 0.7725, 0.6025, 0.7639, 0.6025, 0.7639, 0.6113, 0.7637, 0.6111, 0.7725, 0.8525, 0.5403, 0.8525, 0.7097, 0.8525, 0.7093, 0.8525, 0.5407, 0.6025, 0.9861, 0.6111, 0.9775, 0.6111, 0.9775, 0.6113, 0.9863, 0.6025, 0.9861, 0.6025, 0.2639, 0.5847, 0.2725, 0.4153, 0.2725, 0.3975, 0.2639, 0.3975, 0.2639, 0.6025, 0.2639, 0.6025, 0.5139, 0.5847, 0.5225, 0.4153, 0.5225, 0.3975, 0.5139, 0.3975, 0.5139, 0.6025, 0.5139, 0.6025, 0.7639, 0.5847, 0.7725, 0.4153, 0.7725, 0.3975, 0.7639, 0.3975, 0.7639, 0.6025, 0.7639, 0.3975, 0.01389, 0.6025, 0.01389, 0.6025, 0.0139, 0.5847, 0.0225, 0.4153, 0.0225, 0.3975, 0.0139, 0.3889, 0.2275, 0.3975, 0.2361, 0.3975, 0.2361, 0.3887, 0.2363, 0.3889, 0.2275, 0.3889, 0.7275, 0.3889, 0.5225, 0.3889, 0.5225, 0.3975, 0.5403, 0.3975, 0.7097, 0.3889, 0.7275, 0.3889, 0.9775, 0.3889, 0.7725, 0.3889, 0.7725, 0.3975, 0.7903, 0.3975, 0.9597, 0.3889, 0.9775, 0.3525, 0.5139, 0.3347, 0.5225, 0.1653, 0.5225, 0.1475, 0.5139, 0.1475, 0.5139, 0.3525, 0.5139, 0.6025, 0.2361, 0.6111, 0.2275, 0.6111, 0.2275, 0.6113, 0.2363, 0.6025, 0.2361, 0.3611, 0.5225, 0.3525, 0.5139, 0.3525, 0.5139, 0.3613, 0.5137, 0.3611, 0.5225, 0.6475, 0.7361, 0.6653, 0.7275, 0.8347, 0.7275, 0.8525, 0.7361, 0.8525, 0.7361, 0.6475, 0.7361, 0.1475, 0.7361, 0.1653, 0.7275, 0.3347, 0.7275, 0.3525, 0.7361, 0.3525, 0.7361, 0.1475, 0.7361, 0.1475, 0.7097, 0.1475, 0.7195, 0.1475, 0.7287, 0.1475, 0.7342, 0.1475, 0.7361, 0.1389, 0.7275, 0.3975, 0.9597, 0.3975, 0.9695, 0.3975, 0.9787, 0.3975, 0.9842, 0.3975, 0.9861, 0.3889, 0.9775, 0.4153, 0.0225, 0.4055, 0.0225, 0.3963, 0.0225, 0.3908, 0.0225, 0.3889, 0.0225, 0.3975, 0.0139, 0.5847, 0.9775, 0.5945, 0.9775, 0.6037, 0.9775, 0.6092, 0.9775, 0.6111, 0.9775, 0.6025, 0.9861, 0.8347, 0.7275, 0.8445, 0.7275, 0.8537, 0.7275, 0.8592, 0.7275, 0.8611, 0.7275, 0.8525, 0.7361, 0.6025, 0.04026, 0.6025, 0.03048, 0.6025, 0.02134, 0.6025, 0.01575, 0.6025, 0.0139, 0.6111, 0.0225, 0.1653, 0.5225, 0.1555, 0.5225, 0.1463, 0.5225, 0.1408, 0.5225, 0.1389, 0.5225, 0.1475, 0.5139, 0.3975, 0.2097, 0.3975, 0.2195, 0.3975, 0.2287, 0.3975, 0.2342, 0.3975, 0.2361, 0.3889, 0.2275, 0.4153, 0.2725, 0.4055, 0.2725, 0.3963, 0.2725, 0.3908, 0.2725, 0.3889, 0.2725, 0.3975, 0.2639, 0.8525, 0.5403, 0.8525, 0.5305, 0.8525, 0.5213, 0.8525, 0.5158, 0.8525, 0.5139, 0.8611, 0.5225, 0.6025, 0.2903, 0.6025, 0.2805, 0.6025, 0.2713, 0.6025, 0.2658, 0.6025, 0.2639, 0.6111, 0.2725, 0.5847, 0.2275, 0.5945, 0.2275, 0.6037, 0.2275, 0.6092, 0.2275, 0.6111, 0.2275, 0.6025, 0.2361, 0.3347, 0.7275, 0.3445, 0.7275, 0.3537, 0.7275, 0.3592, 0.7275, 0.3611, 0.7275, 0.3525, 0.7361, 0.3975, 0.7097, 0.3975, 0.7195, 0.3975, 0.7287, 0.3975, 0.7342, 0.3975, 0.7361, 0.3889, 0.7275, 0.4153, 0.7725, 0.4055, 0.7725, 0.3963, 0.7725, 0.3908, 0.7725, 0.3889, 0.7725, 0.3975, 0.7639, 0.6475, 0.7097, 0.6475, 0.7195, 0.6475, 0.7287, 0.6475, 0.7342, 0.6475, 0.7361, 0.6389, 0.7275, 0.6025, 0.7903, 0.6025, 0.7805, 0.6025, 0.7713, 0.6025, 0.7658, 0.6025, 0.7639, 0.6111, 0.7725, 0.5847, 0.7275, 0.5945, 0.7275, 0.6037, 0.7275, 0.6092, 0.7275, 0.6111, 0.7275, 0.6025, 0.7361, 0.3525, 0.5403, 0.3525, 0.5305, 0.3525, 0.5213, 0.3525, 0.5158, 0.3525, 0.5139, 0.3611, 0.5225, 0.3975, 0.4597, 0.3975, 0.4695, 0.3975, 0.4787, 0.3975, 0.4842, 0.3975, 0.4861, 0.3889, 0.4775, 0.4153, 0.5225, 0.4055, 0.5225, 0.3963, 0.5225, 0.3908, 0.5225, 0.3889, 0.5225, 0.3975, 0.5139, 0.6653, 0.5225, 0.6555, 0.5225, 0.6463, 0.5225, 0.6408, 0.5225, 0.6389, 0.5225, 0.6475, 0.5139, 0.6025, 0.5403, 0.6025, 0.5305, 0.6025, 0.5213, 0.6025, 0.5158, 0.6025, 0.5139, 0.6111, 0.5225, 0.5847, 0.4775, 0.5945, 0.4775, 0.6037, 0.4775, 0.6092, 0.4775, 0.6111, 0.4775, 0.6025, 0.4861, 0.6025, 0.2903, 0.6025, 0.2907, 0.6017, 0.281, 0.6025, 0.2805, 0.6025, 0.2805, 0.6017, 0.281, 0.594, 0.2733, 0.5945, 0.2725, 0.5945, 0.2725, 0.594, 0.2733, 0.5843, 0.2725, 0.5847, 0.2725, 0.3975, 0.2907, 0.3975, 0.2903, 0.3975, 0.2805, 0.3983, 0.281, 0.3983, 0.281, 0.3975, 0.2805, 0.4055, 0.2725, 0.406, 0.2733, 0.406, 0.2733, 0.4055, 0.2725, 0.4153, 0.2725, 0.4157, 0.2725, 0.6025, 0.5403, 0.6025, 0.5407, 0.6017, 0.531, 0.6025, 0.5305, 0.6025, 0.5305, 0.6017, 0.531, 0.594, 0.5233, 0.5945, 0.5225, 0.5945, 0.5225, 0.594, 0.5233, 0.5843, 0.5225, 0.5847, 0.5225, 0.3975, 0.5407, 0.3975, 0.5403, 0.3975, 0.5305, 0.3983, 0.531, 0.3983, 0.531, 0.3975, 0.5305, 0.4055, 0.5225, 0.406, 0.5233, 0.406, 0.5233, 0.4055, 0.5225, 0.4153, 0.5225, 0.4157, 0.5225, 0.6025, 0.7903, 0.6025, 0.7907, 0.6017, 0.781, 0.6025, 0.7805, 0.6025, 0.7805, 0.6017, 0.781, 0.594, 0.7733, 0.5945, 0.7725, 0.5945, 0.7725, 0.594, 0.7733, 0.5843, 0.7725, 0.5847, 0.7725, 0.3975, 0.7907, 0.3975, 0.7903, 0.3975, 0.7805, 0.3983, 0.781, 0.3983, 0.781, 0.3975, 0.7805, 0.4055, 0.7725, 0.406, 0.7733, 0.406, 0.7733, 0.4055, 0.7725, 0.4153, 0.7725, 0.4157, 0.7725, 0.6025, 0.04026, 0.6025, 0.04075, 0.6017, 0.03105, 0.6025, 0.03048, 0.6025, 0.03048, 0.6017, 0.03105, 0.594, 0.02331, 0.5945, 0.0225, 0.5945, 0.0225, 0.594, 0.02331, 0.5843, 0.0225, 0.5847, 0.0225, 0.3975, 0.04075, 0.3975, 0.04026, 0.3975, 0.03048, 0.3983, 0.03105, 0.3983, 0.03105, 0.3975, 0.03048, 0.4055, 0.0225, 0.406, 0.02331, 0.406, 0.02331, 0.4055, 0.0225, 0.4153, 0.0225, 0.4157, 0.0225, 0.4157, 0.4775, 0.4153, 0.4775, 0.4055, 0.4775, 0.406, 0.4767, 0.406, 0.4767, 0.4055, 0.4775, 0.3975, 0.4695, 0.3983, 0.469, 0.3983, 0.469, 0.3975, 0.4695, 0.3975, 0.4597, 0.3975, 0.4593, 0.4157, 0.7275, 0.4153, 0.7275, 0.4055, 0.7275, 0.406, 0.7267, 0.406, 0.7267, 0.4055, 0.7275, 0.3975, 0.7195, 0.3983, 0.719, 0.3983, 0.719, 0.3975, 0.7195, 0.3975, 0.7097, 0.3975, 0.7093, 0.4157, 0.9775, 0.4153, 0.9775, 0.4055, 0.9775, 0.406, 0.9767, 0.406, 0.9767, 0.4055, 0.9775, 0.3975, 0.9695, 0.3983, 0.969, 0.3983, 0.969, 0.3975, 0.9695, 0.3975, 0.9597, 0.3975, 0.9593, 0.8347, 0.7275, 0.8343, 0.7275, 0.844, 0.7267, 0.8445, 0.7275, 0.8445, 0.7275, 0.844, 0.7267, 0.8517, 0.719, 0.8525, 0.7195, 0.8525, 0.7195, 0.8517, 0.719, 0.8525, 0.7093, 0.8525, 0.7097, 0.8343, 0.5225, 0.8347, 0.5225, 0.8445, 0.5225, 0.844, 0.5233, 0.844, 0.5233, 0.8445, 0.5225, 0.8525, 0.5305, 0.8517, 0.531, 0.8517, 0.531, 0.8525, 0.5305, 0.8525, 0.5403, 0.8525, 0.5407, 0.6475, 0.5407, 0.6475, 0.5403, 0.6475, 0.5305, 0.6483, 0.531, 0.6483, 0.531, 0.6475, 0.5305, 0.6555, 0.5225, 0.656, 0.5233, 0.656, 0.5233, 0.6555, 0.5225, 0.6653, 0.5225, 0.6657, 0.5225, 0.6657, 0.7275, 0.6653, 0.7275, 0.6555, 0.7275, 0.656, 0.7267, 0.656, 0.7267, 0.6555, 0.7275, 0.6475, 0.7195, 0.6483, 0.719, 0.6483, 0.719, 0.6475, 0.7195, 0.6475, 0.7097, 0.6475, 0.7093, 0.4157, 0.2275, 0.4153, 0.2275, 0.4055, 0.2275, 0.406, 0.2267, 0.406, 0.2267, 0.4055, 0.2275, 0.3975, 0.2195, 0.3983, 0.219, 0.3983, 0.219, 0.3975, 0.2195, 0.3975, 0.2097, 0.3975, 0.2093, 0.6025, 0.2093, 0.6025, 0.2097, 0.6025, 0.2195, 0.6017, 0.219, 0.6017, 0.219, 0.6025, 0.2195, 0.5945, 0.2275, 0.594, 0.2267, 0.594, 0.2267, 0.5945, 0.2275, 0.5847, 0.2275, 0.5843, 0.2275, 0.6025, 0.4593, 0.6025, 0.4597, 0.6025, 0.4695, 0.6017, 0.469, 0.6017, 0.469, 0.6025, 0.4695, 0.5945, 0.4775, 0.594, 0.4767, 0.594, 0.4767, 0.5945, 0.4775, 0.5847, 0.4775, 0.5843, 0.4775, 0.6025, 0.7093, 0.6025, 0.7097, 0.6025, 0.7195, 0.6017, 0.719, 0.6017, 0.719, 0.6025, 0.7195, 0.5945, 0.7275, 0.594, 0.7267, 0.594, 0.7267, 0.5945, 0.7275, 0.5847, 0.7275, 0.5843, 0.7275, 0.6025, 0.9593, 0.6025, 0.9597, 0.6025, 0.9695, 0.6017, 0.969, 0.6017, 0.969, 0.6025, 0.9695, 0.5945, 0.9775, 0.594, 0.9767, 0.594, 0.9767, 0.5945, 0.9775, 0.5847, 0.9775, 0.5843, 0.9775, 0.3525, 0.5403, 0.3525, 0.5407, 0.3517, 0.531, 0.3525, 0.5305, 0.3525, 0.5305, 0.3517, 0.531, 0.344, 0.5233, 0.3445, 0.5225, 0.3445, 0.5225, 0.344, 0.5233, 0.3343, 0.5225, 0.3347, 0.5225, 0.1475, 0.5407, 0.1475, 0.5403, 0.1475, 0.5305, 0.1483, 0.531, 0.1483, 0.531, 0.1475, 0.5305, 0.1555, 0.5225, 0.156, 0.5233, 0.156, 0.5233, 0.1555, 0.5225, 0.1653, 0.5225, 0.1657, 0.5225, 0.3347, 0.7275, 0.3343, 0.7275, 0.344, 0.7267, 0.3445, 0.7275, 0.3445, 0.7275, 0.344, 0.7267, 0.3517, 0.719, 0.3525, 0.7195, 0.3525, 0.7195, 0.3517, 0.719, 0.3525, 0.7093, 0.3525, 0.7097, 0.1475, 0.7097, 0.1475, 0.7093, 0.1483, 0.719, 0.1475, 0.7195, 0.1475, 0.7195, 0.1483, 0.719, 0.156, 0.7267, 0.1555, 0.7275, 0.1555, 0.7275, 0.156, 0.7267, 0.1657, 0.7275, 0.1653, 0.7275, 0.1389, 0.5225, 0.1475, 0.5403, 0.1475, 0.7097, 0.1389, 0.7275, 0.1389, 0.7275, 0.1389, 0.5225])
me_cube_003.materials.append(mat_border)
me_cube_003.materials.append(mat_front)
me_cube_003.materials.append(mat_left)
me_cube_003.materials.append(mat_back)
me_cube_003.materials.append(mat_right)
me_cube_003.materials.append(mat_up)
me_cube_003.materials.append(mat_bottom)
me_cube_003.use_remesh_preserve_volume = False
me_cube_003.use_remesh_preserve_attributes = False
me_cube_003.use_mirror_vertex_groups = False
me_cube_003.update()

# ---- objects
ob_blank = bpy.data.objects.new('BLank', me_cube_002)
ob_cube = bpy.data.objects.new('Cube', me_cube_003)

# ---- transforms, parenting, visibility, modifiers, constraints
ob_blank.location = (0.0, 0.0, 0.0)
ob_blank.lineart.crease_threshold = 0.0
ob_cube.location = (0.0, 0.0, 0.0)
ob_cube.lineart.crease_threshold = 0.0
_m = ob_cube.modifiers.new('Auto Smooth', 'NODES')
_m.node_group = ng_auto_smooth
_gi = [s.identifier for s in ng_auto_smooth.interface.items_tree if s.item_type == 'SOCKET' and s.in_out == 'INPUT']
_m[_gi[1]] = 2.18  # Angle

# ---- collection membership
col_collection.objects.link(ob_blank)
col_collection.objects.link(ob_cube)

# ---- scene / render settings (as saved in the file)
scene.frame_start = 1; scene.frame_end = 250; scene.frame_set(1)
scene.render.engine = 'BLENDER_EEVEE_NEXT'
scene.cycles.use_denoising = False
scene.cycles.samples = 128
scene.cycles.sampling_pattern = 'TABULATED_SOBOL'
scene.cycles.use_adaptive_sampling = False
scene.cycles.use_light_tree = False
scene.view_settings.view_transform = 'Filmic'
bpy.context.view_layer.update()

# ---- added for rendering (the .blend has no active camera and no usable light): camera, sun
cam_auto = bpy.data.cameras.new('AutoCamera')
cam_auto.lens = 50.0
cam_auto.sensor_width = 36.0
cam_auto.clip_end = 1000.0
ob_auto_camera = bpy.data.objects.new('AutoCamera', cam_auto)
scene.collection.objects.link(ob_auto_camera)
ob_auto_camera.location = (3.20507, -3.84609, 2.56406)
ob_auto_camera.rotation_euler = (1.09748, -7.21219e-08, 0.694738)
scene.camera = ob_auto_camera
light_auto_sun = bpy.data.lights.new('AutoSun', 'SUN')
light_auto_sun.energy = 3.0
light_auto_sun.angle = 0.0523599
ob_auto_sun = bpy.data.objects.new('AutoSun', light_auto_sun)
scene.collection.objects.link(ob_auto_sun)
ob_auto_sun.rotation_euler = (0.872665, 0.174533, 0.523599)
bpy.context.view_layer.update()
